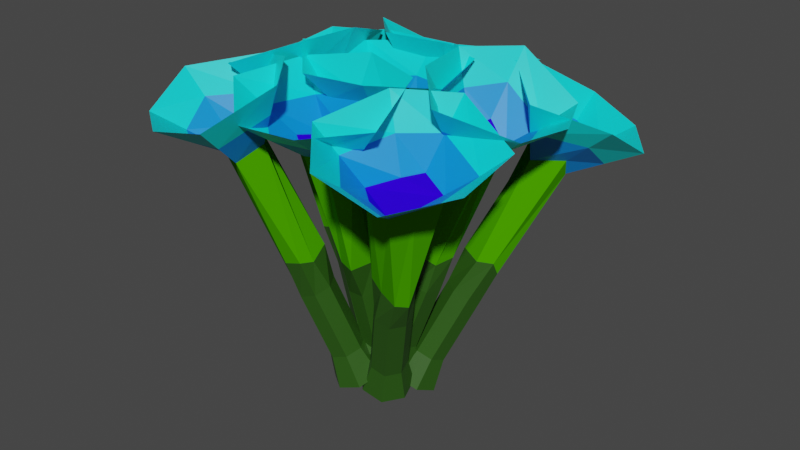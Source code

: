 # Source: BlueFlowers.blend  (saved by Blender 2.80.75; exported with 4.5.12 LTS)
import bpy
from mathutils import Matrix  # noqa: F401  (used for matrix-valued properties, if any)

bpy.ops.wm.read_factory_settings(use_empty=True)
scene = bpy.context.scene
scene.name = 'Scene'

# ---- collections
col_collection = bpy.data.collections.new('Collection'); scene.collection.children.link(col_collection)

# ---- materials (node trees are filled in below, after node groups)
mat_purple = bpy.data.materials.new('Purple')
mat_purple.use_transparent_shadow = False
mat_stem = bpy.data.materials.new('Stem')
mat_stem.use_transparent_shadow = False
mat_purple_001 = bpy.data.materials.new('Purple.001')
mat_purple_001.use_transparent_shadow = False
mat_stem_001 = bpy.data.materials.new('Stem.001')
mat_stem_001.use_transparent_shadow = False
mat_blue_001 = bpy.data.materials.new('Blue.001')
mat_blue_001.use_transparent_shadow = False
mat_yellow = bpy.data.materials.new('Yellow')
mat_yellow.use_transparent_shadow = False
mat_blue_002 = bpy.data.materials.new('Blue.002')
mat_blue_002.use_transparent_shadow = False
mat_blue = bpy.data.materials.new('Blue')
mat_blue.use_transparent_shadow = False

# ---- material node trees
mat_purple.use_nodes = True; mat_purple.node_tree.nodes.clear()
_N = mat_purple.node_tree.nodes; _L = mat_purple.node_tree.links
n0 = _N.new('ShaderNodeOutputMaterial'); n0.name = 'Material Output'; n0.location = (300, 300)
n1 = _N.new('ShaderNodeBsdfPrincipled'); n1.name = 'Principled BSDF'; n1.location = (10, 300)
n1.distribution = 'GGX'
n1.subsurface_method = 'BURLEY'
n1.inputs[0].default_value = (0.2391, 0.07736, 0.8, 1.0)
n1.inputs[3].default_value = 1.45
n1.inputs[13].default_value = 0.5417
n1.inputs[14].default_value = (0.2391, 0.07736, 0.8, 1.0)
n1.inputs[27].default_value = (0.0, 0.0, 0.0, 1.0)
n1.inputs[28].default_value = 1.0
_L.new(n1.outputs[0], n0.inputs[0])
n0.is_active_output = True
mat_stem.use_nodes = True; mat_stem.node_tree.nodes.clear()
_N = mat_stem.node_tree.nodes; _L = mat_stem.node_tree.links
n0 = _N.new('ShaderNodeOutputMaterial'); n0.name = 'Material Output'; n0.location = (300, 300)
n1 = _N.new('ShaderNodeBsdfPrincipled'); n1.name = 'Principled BSDF'; n1.location = (10, 300)
n1.distribution = 'GGX'
n1.subsurface_method = 'BURLEY'
n1.inputs[0].default_value = (0.06651, 0.3844, 0.0, 1.0)
n1.inputs[2].default_value = 1.0
n1.inputs[3].default_value = 1.45
n1.inputs[13].default_value = 0.0
n1.inputs[27].default_value = (0.0, 0.0, 0.0, 1.0)
n1.inputs[28].default_value = 1.0
_L.new(n1.outputs[0], n0.inputs[0])
n0.is_active_output = True
mat_purple_001.use_nodes = True; mat_purple_001.node_tree.nodes.clear()
_N = mat_purple_001.node_tree.nodes; _L = mat_purple_001.node_tree.links
n0 = _N.new('ShaderNodeOutputMaterial'); n0.name = 'Material Output'; n0.location = (300, 300)
n1 = _N.new('ShaderNodeBsdfPrincipled'); n1.name = 'Principled BSDF'; n1.location = (10, 300)
n1.distribution = 'GGX'
n1.subsurface_method = 'BURLEY'
n1.inputs[0].default_value = (0.03459, 0.01402, 0.08001, 1.0)
n1.inputs[3].default_value = 1.45
n1.inputs[13].default_value = 0.0
n1.inputs[27].default_value = (0.0, 0.0, 0.0, 1.0)
n1.inputs[28].default_value = 1.0
_L.new(n1.outputs[0], n0.inputs[0])
n0.is_active_output = True
mat_stem_001.use_nodes = True; mat_stem_001.node_tree.nodes.clear()
_N = mat_stem_001.node_tree.nodes; _L = mat_stem_001.node_tree.links
n0 = _N.new('ShaderNodeOutputMaterial'); n0.name = 'Material Output'; n0.location = (300, 300)
n1 = _N.new('ShaderNodeBsdfPrincipled'); n1.name = 'Principled BSDF'; n1.location = (10, 300)
n1.distribution = 'GGX'
n1.subsurface_method = 'BURLEY'
n1.inputs[0].default_value = (0.02416, 0.09306, 0.006512, 1.0)
n1.inputs[3].default_value = 1.45
n1.inputs[27].default_value = (0.0, 0.0, 0.0, 1.0)
n1.inputs[28].default_value = 1.0
_L.new(n1.outputs[0], n0.inputs[0])
n0.is_active_output = True
mat_blue_001.use_nodes = True; mat_blue_001.node_tree.nodes.clear()
_N = mat_blue_001.node_tree.nodes; _L = mat_blue_001.node_tree.links
n0 = _N.new('ShaderNodeOutputMaterial'); n0.name = 'Material Output'; n0.location = (300, 300)
n1 = _N.new('ShaderNodeBsdfPrincipled'); n1.name = 'Principled BSDF'; n1.location = (10, 300)
n1.distribution = 'GGX'
n1.subsurface_method = 'BURLEY'
n1.inputs[0].default_value = (0.0, 0.8, 0.8, 1.0)
n1.inputs[3].default_value = 1.45
n1.inputs[27].default_value = (0.0, 0.0, 0.0, 1.0)
n1.inputs[28].default_value = 1.0
_L.new(n1.outputs[0], n0.inputs[0])
n0.is_active_output = True
mat_yellow.use_nodes = True; mat_yellow.node_tree.nodes.clear()
_N = mat_yellow.node_tree.nodes; _L = mat_yellow.node_tree.links
n0 = _N.new('ShaderNodeOutputMaterial'); n0.name = 'Material Output'; n0.location = (300, 300)
n1 = _N.new('ShaderNodeBsdfPrincipled'); n1.name = 'Principled BSDF'; n1.location = (10, 300)
n1.distribution = 'GGX'
n1.subsurface_method = 'BURLEY'
n1.inputs[0].default_value = (0.8, 0.5211, 0.0, 1.0)
n1.inputs[2].default_value = 1.0
n1.inputs[3].default_value = 1.45
n1.inputs[13].default_value = 0.0
n1.inputs[27].default_value = (0.0, 0.0, 0.0, 1.0)
n1.inputs[28].default_value = 1.0
_L.new(n1.outputs[0], n0.inputs[0])
n0.is_active_output = True
mat_blue_002.use_nodes = True; mat_blue_002.node_tree.nodes.clear()
_N = mat_blue_002.node_tree.nodes; _L = mat_blue_002.node_tree.links
n0 = _N.new('ShaderNodeOutputMaterial'); n0.name = 'Material Output'; n0.location = (300, 300)
n1 = _N.new('ShaderNodeBsdfPrincipled'); n1.name = 'Principled BSDF'; n1.location = (10, 300)
n1.distribution = 'GGX'
n1.subsurface_method = 'BURLEY'
n1.inputs[0].default_value = (0.02576, 0.0, 0.8, 1.0)
n1.inputs[2].default_value = 1.0
n1.inputs[3].default_value = 1.45
n1.inputs[13].default_value = 0.05833
n1.inputs[14].default_value = (0.724, 0.7167, 0.9433, 1.0)
n1.inputs[27].default_value = (0.0, 0.0, 0.0, 1.0)
n1.inputs[28].default_value = 1.0
_L.new(n1.outputs[0], n0.inputs[0])
n0.is_active_output = True
mat_blue.use_nodes = True; mat_blue.node_tree.nodes.clear()
_N = mat_blue.node_tree.nodes; _L = mat_blue.node_tree.links
n0 = _N.new('ShaderNodeOutputMaterial'); n0.name = 'Material Output'; n0.location = (300, 300)
n1 = _N.new('ShaderNodeBsdfPrincipled'); n1.name = 'Principled BSDF'; n1.location = (10, 300)
n1.distribution = 'GGX'
n1.subsurface_method = 'BURLEY'
n1.inputs[0].default_value = (0.0, 0.2604, 0.8, 1.0)
n1.inputs[3].default_value = 1.45
n1.inputs[27].default_value = (0.0, 0.0, 0.0, 1.0)
n1.inputs[28].default_value = 1.0
_L.new(n1.outputs[0], n0.inputs[0])
n0.is_active_output = True

# ---- world
world_world = bpy.data.worlds.new('World'); scene.world = world_world
world_world.use_nodes = True; world_world.node_tree.nodes.clear()
_N = world_world.node_tree.nodes; _L = world_world.node_tree.links
n0 = _N.new('ShaderNodeOutputWorld'); n0.name = 'World Output'; n0.location = (300, 300)
n1 = _N.new('ShaderNodeBackground'); n1.name = 'Background'; n1.location = (10, 300)
n1.inputs[0].default_value = (0.05088, 0.05088, 0.05088, 1.0)
_L.new(n1.outputs[0], n0.inputs[0])
n0.is_active_output = True
world_world.color = (0.05088, 0.05088, 0.05088)
world_world.use_sun_shadow = False
world_world.sun_shadow_jitter_overblur = 0.0

# ---- meshes
me_cylinder = bpy.data.meshes.new('Cylinder')
me_cylinder.from_pydata([(-1.679e-07, 0.104, 0.3992), (-1.714e-07, 0.07292, 0.5275), (0.08129, 0.06483, 0.3992), (0.05701, 0.04547, 0.5275), (0.1014, -0.02314, 0.3992), (0.0711, -0.01623, 0.5275), (0.04511, -0.09368, 0.3992), (0.03164, -0.0657, 0.5275), (-0.04512, -0.09368, 0.3992), (-0.03164, -0.0657, 0.5275), (-0.1014, -0.02314, 0.3992), (-0.0711, -0.01623, 0.5275), (-0.08129, 0.06483, 0.3992), (-0.05701, 0.04547, 0.5275), (0.05701, 0.04547, 0.6733), (-1.714e-07, 0.07292, 0.6733), (0.0711, -0.01623, 0.6733), (0.03164, -0.0657, 0.6733), (-0.03164, -0.0657, 0.6733), (-0.0711, -0.01623, 0.6733), (-0.05701, 0.04547, 0.6733), (0.05701, 0.04547, 0.8192), (-1.714e-07, 0.07292, 0.8192), (0.0711, -0.01623, 0.8192), (0.03164, -0.0657, 0.8192), (-0.03164, -0.0657, 0.8192), (-0.0711, -0.01623, 0.8192), (-0.05701, 0.04547, 0.8192), (0.06066, 0.04799, 0.9676), (0.005754, 0.04777, 0.969), (0.08517, -0.03049, 0.9596), (0.01816, -0.04804, 0.9626), (-0.04683, -0.05382, 0.9545), (-0.08609, -0.02396, 0.9811), (-0.06841, 0.04871, 0.9471), (0.08859, 0.06988, 1.444), (0.01151, 0.05368, 1.447), (0.1295, -0.05167, 1.428), (0.01816, -0.05835, 1.434), (-0.07548, -0.06991, 1.418), (-0.1314, -0.0386, 1.471), (-0.1041, 0.07132, 1.403), (0.2366, 0.1881, 1.651), (0.009591, 0.253, 1.654), (0.3109, -0.08939, 1.638), (0.1055, -0.2362, 1.643), (-0.1533, -0.2459, 1.629), (-0.3125, -0.0785, 1.674), (-0.2495, 0.1893, 1.617), (-1.679e-07, 0.09901, 0.4443), (-1.714e-07, 0.03579, 0.5601), (0.08129, 0.0612, 0.4342), (0.05701, 0.009276, 0.553), (0.1014, -0.02376, 0.4114), (0.0711, -0.05031, 0.537), (0.04511, -0.0919, 0.3931), (0.03164, -0.0981, 0.5242), (-0.04512, -0.0919, 0.3931), (-0.03164, -0.0981, 0.5242), (-0.1014, -0.02376, 0.4114), (-0.0711, -0.05031, 0.537), (-0.08129, 0.0612, 0.4342), (-0.05701, 0.009276, 0.553), (0.05701, -0.02852, 0.6938), (-1.714e-07, -0.001999, 0.701), (0.0711, -0.08811, 0.6779), (0.03164, -0.1359, 0.665), (-0.03164, -0.1359, 0.665), (-0.0711, -0.08811, 0.6779), (-0.05701, -0.02852, 0.6938), (0.05701, -0.06631, 0.8347), (-1.714e-07, -0.03979, 0.8418), (0.0711, -0.1259, 0.8187), (0.03164, -0.1737, 0.8059), (-0.03164, -0.1737, 0.8059), (-0.0711, -0.1259, 0.8187), (-0.05701, -0.06631, 0.8347), (0.05447, -0.102, 0.9759), (0.004556, -0.08258, 0.9983), (0.07081, -0.1593, 0.9574), (0.03839, -0.2381, 0.9432), (-0.02968, -0.2122, 0.9436), (-0.07151, -0.1633, 0.9591), (-0.0537, -0.1073, 0.9758), (0.08653, -0.2046, 1.444), (0.01111, -0.2143, 1.449), (0.1247, -0.3124, 1.4), (0.0249, -0.3407, 1.4), (-0.06977, -0.3379, 1.384), (-0.1265, -0.3125, 1.438), (-0.09918, -0.1964, 1.411), (0.2366, -0.1442, 1.675), (0.009591, -0.08216, 1.695), (0.3109, -0.4087, 1.591), (0.1055, -0.5519, 1.557), (-0.1533, -0.5577, 1.542), (-0.3125, -0.4075, 1.628), (-0.2495, -0.1342, 1.643), (0.005243, 0.08783, 0.3945), (0.005243, 0.1017, 0.5257), (0.08654, 0.05096, 0.4077), (0.06226, 0.07585, 0.535), (0.1066, -0.03188, 0.4373), (0.07634, 0.01775, 0.5557), (0.05036, -0.09832, 0.461), (0.03688, -0.02884, 0.5724), (-0.03987, -0.09832, 0.461), (-0.0264, -0.02884, 0.5724), (-0.09613, -0.03188, 0.4373), (-0.06585, 0.01775, 0.5557), (-0.07605, 0.05096, 0.4077), (-0.05177, 0.07585, 0.535), (0.06226, 0.1249, 0.6723), (0.005243, 0.1508, 0.6631), (0.07634, 0.0668, 0.6931), (0.03688, 0.02021, 0.7097), (-0.0264, 0.02021, 0.7097), (-0.06585, 0.0668, 0.6931), (-0.05177, 0.1249, 0.6723), (0.06226, 0.174, 0.8097), (0.005243, 0.1998, 0.8004), (0.07634, 0.1159, 0.8304), (0.03688, 0.06926, 0.8471), (-0.0264, 0.06926, 0.8471), (-0.06585, 0.1159, 0.8304), (-0.05177, 0.174, 0.8097), (0.05783, 0.2335, 0.9409), (0.007128, 0.2347, 0.9196), (0.07763, 0.1475, 0.9559), (0.04755, 0.1133, 0.9881), (-0.03926, 0.1238, 0.9901), (-0.07798, 0.1516, 0.9706), (-0.04312, 0.2332, 0.9507), (0.09114, 0.4096, 1.387), (0.01546, 0.3956, 1.388), (0.1305, 0.2866, 1.412), (0.03145, 0.2761, 1.428), (-0.06947, 0.266, 1.419), (-0.1252, 0.3103, 1.447), (-0.09215, 0.3991, 1.358), (0.2419, 0.5881, 1.545), (0.01483, 0.6501, 1.526), (0.3162, 0.3223, 1.626), (0.1107, 0.1857, 1.68), (-0.148, 0.1721, 1.671), (-0.3072, 0.3446, 1.656), (-0.2443, 0.5778, 1.513), (0.1145, 0.01486, 0.407), (0.1282, 0.01717, 0.5382), (0.09166, -0.07143, 0.4202), (0.1122, -0.04335, 0.5474), (0.01331, -0.105, 0.4498), (0.05722, -0.06689, 0.5682), (-0.06156, -0.06056, 0.4735), (0.004714, -0.03573, 0.5848), (-0.07655, 0.02842, 0.4735), (-0.005803, 0.02667, 0.5848), (-0.02039, 0.09493, 0.4498), (0.03359, 0.07332, 0.5682), (0.06464, 0.0889, 0.4202), (0.09322, 0.06909, 0.5474), (0.1605, -0.0352, 0.6848), (0.1766, 0.02532, 0.6755), (0.1056, -0.05874, 0.7055), (0.05308, -0.02757, 0.7222), (0.04257, 0.03483, 0.7222), (0.08196, 0.08148, 0.7055), (0.1416, 0.07725, 0.6848), (0.2089, -0.02704, 0.8221), (0.2249, 0.03347, 0.8129), (0.154, -0.05059, 0.8429), (0.1015, -0.01942, 0.8595), (0.09094, 0.04298, 0.8595), (0.1303, 0.08963, 0.8429), (0.19, 0.0854, 0.8221), (0.2381, -0.01223, 0.939), (0.2707, 0.04485, 0.9591), (0.2093, -0.04444, 0.9707), (0.1693, -0.03306, 1.001), (0.1378, 0.04903, 1.001), (0.1795, 0.09761, 0.982), (0.2215, 0.08547, 0.9739), (0.4365, -0.01619, 1.395), (0.4234, 0.05841, 1.41), (0.3393, -0.0749, 1.425), (0.3121, 0.01683, 1.441), (0.2762, 0.1129, 1.431), (0.3175, 0.1771, 1.459), (0.3959, 0.1622, 1.374), (0.6472, -0.1353, 1.558), (0.6705, 0.09884, 1.538), (0.3974, -0.2528, 1.639), (0.2286, -0.07288, 1.693), (0.1721, 0.18, 1.683), (0.3158, 0.3657, 1.669), (0.5562, 0.3424, 1.525), (0.1087, -0.02445, 0.4825), (0.03474, -0.02214, 0.5917), (0.08279, -0.1107, 0.4779), (0.01654, -0.08266, 0.5884), (0.003791, -0.1443, 0.45), (-0.03887, -0.1062, 0.5689), (-0.06876, -0.09987, 0.42), (-0.08975, -0.07504, 0.5478), (-0.08024, -0.0109, 0.4103), (-0.0978, -0.01264, 0.5411), (-0.02199, 0.05562, 0.4283), (-0.05695, 0.03401, 0.5537), (0.06212, 0.04959, 0.4605), (0.00204, 0.02978, 0.5762), (-0.03489, -0.07451, 0.7247), (-0.01669, -0.01399, 0.7279), (-0.0903, -0.09805, 0.7052), (-0.1412, -0.06689, 0.6841), (-0.1492, -0.004485, 0.6773), (-0.1084, 0.04216, 0.6899), (-0.04939, 0.03793, 0.7125), (-0.08632, -0.06636, 0.8609), (-0.06812, -0.005838, 0.8642), (-0.1417, -0.0899, 0.8414), (-0.1926, -0.05873, 0.8203), (-0.2007, 0.003667, 0.8135), (-0.1598, 0.05032, 0.8262), (-0.1008, 0.04609, 0.8487), (-0.1406, -0.05975, 1.005), (-0.1083, -0.003561, 0.9971), (-0.1933, -0.08246, 0.9781), (-0.255, -0.06424, 0.9539), (-0.2414, 0.01555, 0.9305), (-0.1959, 0.07312, 0.9719), (-0.1541, 0.04982, 0.9772), (-0.2816, -0.05823, 1.458), (-0.2942, 0.01607, 1.446), (-0.3788, -0.1138, 1.407), (-0.4132, -0.01977, 1.394), (-0.422, 0.07554, 1.363), (-0.4081, 0.1427, 1.421), (-0.292, 0.1241, 1.401), (-0.2247, -0.1746, 1.706), (-0.1943, 0.05953, 1.706), (-0.4678, -0.2921, 1.607), (-0.6318, -0.1122, 1.54), (-0.6689, 0.1407, 1.496), (-0.5496, 0.3264, 1.577), (-0.2734, 0.303, 1.622), (0.07263, -0.09494, 0.4828), (0.0125, -0.02038, 0.5735), (-0.01126, -0.1205, 0.4616), (-0.04634, -0.03832, 0.5587), (-0.07333, -0.07576, 0.4138), (-0.08987, -0.006932, 0.5251), (-0.06684, 0.005617, 0.3754), (-0.08532, 0.05014, 0.4982), (0.003327, 0.06234, 0.3753), (-0.0361, 0.08993, 0.4981), (0.08433, 0.0517, 0.4135), (0.02071, 0.08246, 0.5249), (0.1152, -0.0183, 0.4614), (0.04234, 0.03337, 0.5585), (-0.09608, 0.02345, 0.6811), (-0.03724, 0.04139, 0.6959), (-0.1396, 0.05484, 0.6475), (-0.1351, 0.1119, 0.6206), (-0.08585, 0.1517, 0.6205), (-0.02904, 0.1442, 0.6473), (-0.007403, 0.09514, 0.6809), (-0.1458, 0.08522, 0.8035), (-0.08698, 0.1032, 0.8183), (-0.1894, 0.1166, 0.7699), (-0.1848, 0.1737, 0.743), (-0.1356, 0.2135, 0.7429), (-0.07878, 0.206, 0.7698), (-0.05715, 0.1569, 0.8033), (-0.1922, 0.1561, 0.9309), (-0.135, 0.162, 0.9376), (-0.2542, 0.1757, 0.8863), (-0.2359, 0.2249, 0.8579), (-0.1854, 0.2752, 0.8653), (-0.1118, 0.285, 0.9069), (-0.1066, 0.2183, 0.9257), (-0.3687, 0.3181, 1.342), (-0.3133, 0.3686, 1.337), (-0.4607, 0.3606, 1.264), (-0.3875, 0.4357, 1.258), (-0.3152, 0.4983, 1.244), (-0.2613, 0.5333, 1.307), (-0.2116, 0.4177, 1.312), (-0.494, 0.2317, 1.58), (-0.284, 0.3332, 1.617), (-0.6938, 0.3603, 1.418), (-0.6133, 0.5874, 1.342), (-0.4125, 0.7506, 1.325), (-0.2154, 0.7603, 1.453), (-0.1037, 0.5221, 1.551), (0.01627, -0.03812, 0.4616), (-0.03249, -0.09612, 0.5696), (0.06014, -0.1162, 0.4507), (-0.001728, -0.1509, 0.5619), (0.02838, -0.1947, 0.4195), (-0.024, -0.2059, 0.5401), (-0.05508, -0.2145, 0.3915), (-0.08253, -0.2198, 0.5204), (-0.1274, -0.1606, 0.3877), (-0.1332, -0.1821, 0.5178), (-0.1341, -0.07375, 0.4111), (-0.138, -0.1211, 0.5342), (-0.07018, -0.01922, 0.444), (-0.09312, -0.08287, 0.5572), (-0.03798, -0.1902, 0.6976), (-0.06875, -0.1354, 0.7053), (-0.06025, -0.2452, 0.6758), (-0.1188, -0.2591, 0.6561), (-0.1695, -0.2213, 0.6535), (-0.1742, -0.1604, 0.6699), (-0.1294, -0.1221, 0.6929), (-0.07424, -0.2294, 0.8334), (-0.105, -0.1747, 0.841), (-0.09651, -0.2845, 0.8115), (-0.155, -0.2983, 0.7918), (-0.2058, -0.2606, 0.7892), (-0.2105, -0.1997, 0.8056), (-0.1656, -0.1614, 0.8286), (-0.1013, -0.2802, 0.9481), (-0.1223, -0.2003, 0.9804), (-0.1146, -0.3355, 0.9595), (-0.1818, -0.3399, 0.9393), (-0.2568, -0.2915, 0.924), (-0.2576, -0.2454, 0.9561), (-0.2017, -0.2004, 0.971), (-0.1892, -0.4016, 1.417), (-0.2527, -0.3528, 1.422), (-0.2159, -0.5081, 1.375), (-0.3114, -0.4585, 1.369), (-0.3959, -0.403, 1.345), (-0.4299, -0.3579, 1.403), (-0.3334, -0.2756, 1.387), (-0.05956, -0.4528, 1.667), (-0.2068, -0.269, 1.683), (-0.1476, -0.7033, 1.557), (-0.3934, -0.6931, 1.499), (-0.6026, -0.5424, 1.472), (-0.6502, -0.3329, 1.568), (-0.4401, -0.1527, 1.615), (-0.02566, -0.01311, 0.4359), (0.03364, -0.06029, 0.5439), (0.05122, 0.03285, 0.425), (0.08756, -0.02805, 0.5363), (0.1305, 0.003236, 0.3938), (0.1432, -0.04882, 0.5144), (0.1526, -0.07966, 0.3658), (0.1586, -0.107, 0.4947), (0.1007, -0.1534, 0.3621), (0.1223, -0.1587, 0.4921), (0.01403, -0.1625, 0.3854), (0.06148, -0.165, 0.5085), (-0.04221, -0.1, 0.4183), (0.02204, -0.1213, 0.5315), (0.1278, -0.06323, 0.672), (0.07388, -0.09546, 0.6796), (0.1834, -0.084, 0.6501), (0.1989, -0.1421, 0.6304), (0.1625, -0.1939, 0.6278), (0.1017, -0.2002, 0.6442), (0.06227, -0.1564, 0.6672), (0.168, -0.0984, 0.8077), (0.1141, -0.1306, 0.8153), (0.2237, -0.1192, 0.7858), (0.2391, -0.1773, 0.7661), (0.2028, -0.229, 0.7635), (0.142, -0.2354, 0.7799), (0.1025, -0.1916, 0.8029), (0.2273, -0.1352, 0.9518), (0.1647, -0.1812, 0.957), (0.2605, -0.1483, 0.9407), (0.2908, -0.2258, 0.8855), (0.2607, -0.2663, 0.8963), (0.1827, -0.2446, 0.9137), (0.1412, -0.2451, 0.956), (0.3459, -0.2123, 1.401), (0.3043, -0.2847, 1.397), (0.4456, -0.2366, 1.352), (0.4066, -0.3369, 1.334), (0.3588, -0.411, 1.318), (0.304, -0.4382, 1.371), (0.2208, -0.3624, 1.365), (0.3909, -0.07767, 1.641), (0.2112, -0.2299, 1.658), (0.6437, -0.1589, 1.531), (0.6402, -0.4049, 1.474), (0.4952, -0.6181, 1.447), (0.287, -0.6714, 1.542), (0.1012, -0.4662, 1.59), (0.01047, -6.202e-05, 0.4252), (0.07673, 0.05523, 0.525), (-0.00647, 0.08529, 0.4014), (0.06485, 0.1151, 0.5083), (0.04811, 0.144, 0.36), (0.1031, 0.1563, 0.4792), (0.1331, 0.1319, 0.3322), (0.1627, 0.1478, 0.4598), (0.1845, 0.05805, 0.339), (0.1988, 0.09598, 0.4645), (0.1636, -0.02191, 0.3752), (0.1841, 0.03991, 0.4899), (0.08616, -0.04777, 0.4136), (0.1298, 0.02177, 0.5169), (0.1137, 0.161, 0.6378), (0.1256, 0.1011, 0.6545), (0.152, 0.2022, 0.6088), (0.2116, 0.1937, 0.5893), (0.2477, 0.1419, 0.594), (0.233, 0.08582, 0.6195), (0.1787, 0.06768, 0.6464), (0.1626, 0.2069, 0.7673), (0.1745, 0.1471, 0.7841), (0.2009, 0.2481, 0.7383), (0.2605, 0.2396, 0.7188), (0.2965, 0.1878, 0.7236), (0.2819, 0.1317, 0.749), (0.2275, 0.1136, 0.7759), (0.2123, 0.249, 0.8967), (0.2094, 0.1981, 0.9156), (0.2488, 0.2945, 0.8675), (0.3048, 0.2767, 0.8339), (0.3449, 0.2188, 0.8438), (0.3483, 0.1865, 0.8994), (0.2922, 0.1597, 0.9016), (0.337, 0.4156, 1.33), (0.3825, 0.3591, 1.336), (0.3976, 0.4993, 1.263), (0.4693, 0.4225, 1.262), (0.5264, 0.3446, 1.255), (0.5507, 0.3026, 1.325), (0.4365, 0.2521, 1.313), (0.232, 0.5473, 1.557), (0.3135, 0.3311, 1.606), (0.3934, 0.7373, 1.414), (0.6224, 0.6414, 1.368), (0.7725, 0.43, 1.371), (0.7525, 0.2332, 1.498), (0.4967, 0.1381, 1.564), (0.2955, -0.5548, 1.457), (0.161, -0.4143, 1.477), (0.5234, -0.3709, 1.404), (0.427, -0.5145, 1.383), (0.3684, -0.145, 1.521), (0.5447, -0.1977, 1.441), (0.2577, -0.2573, 1.527), (0.3167, 0.2714, 1.564), (0.476, 0.2523, 1.45), (0.2703, -0.02802, 1.567), (0.2242, 0.1464, 1.557), (0.5418, -0.07576, 1.476), (0.3683, -0.1638, 1.532), (0.5469, 0.07863, 1.474), (0.6516, 0.2679, 1.412), (0.4666, 0.1951, 1.439), (0.5458, 0.5319, 1.315), (0.6494, 0.3873, 1.313), (0.2845, 0.4815, 1.444), (0.3955, 0.6183, 1.338), (0.348, 0.3451, 1.471), (-0.2162, 0.3275, 1.552), (-0.1682, 0.4885, 1.436), (0.07108, 0.2309, 1.554), (-0.1087, 0.219, 1.545), (0.1665, 0.4988, 1.466), (0.2233, 0.3044, 1.519), (0.01515, 0.5228, 1.457), (-0.2383, 0.6468, 1.38), (-0.1576, 0.4699, 1.431), (-0.5004, 0.5115, 1.3), (-0.3638, 0.6244, 1.284), (-0.4314, 0.2749, 1.461), (-0.5772, 0.3605, 1.341), (-0.2987, 0.3509, 1.477), (-0.4789, 0.2345, 1.499), (-0.2827, 0.2136, 1.512), (-0.5225, -0.06598, 1.467), (-0.5454, 0.1081, 1.429), (-0.2532, -0.1164, 1.582), (-0.4233, -0.2029, 1.507), (-0.2442, 0.0378, 1.576), (-0.5401, -0.3454, 1.485), (-0.3868, -0.2142, 1.501), (-0.3524, -0.5758, 1.434), (-0.4993, -0.4727, 1.409), (-0.1244, -0.4272, 1.542), (-0.1818, -0.6057, 1.466), (-0.2298, -0.3109, 1.553), (-0.2195, -0.36, 1.533), (-0.1744, -0.1653, 1.527), (0.06519, -0.4463, 1.479), (-0.1115, -0.4478, 1.463), (0.1616, -0.1744, 1.56), (0.2178, -0.3605, 1.495), (0.01035, -0.1482, 1.572), (-0.2219, -0.05855, 1.572), (-0.1768, 0.1303, 1.51), (0.06182, -0.1473, 1.539), (-0.1144, -0.1579, 1.524), (0.1626, 0.129, 1.548), (0.2202, -0.07053, 1.533), (0.01055, 0.1533, 1.55)], [], [(0, 1, 3, 2), (2, 3, 5, 4), (4, 5, 7, 6), (6, 7, 9, 8), (8, 9, 11, 10), (13, 11, 19, 20), (10, 11, 13, 12), (12, 13, 1, 0), (0, 2, 4, 6, 8, 10, 12), (20, 19, 26, 27), (9, 7, 17, 18), (1, 13, 20, 15), (5, 3, 14, 16), (11, 9, 18, 19), (3, 1, 15, 14), (7, 5, 16, 17), (26, 25, 32, 33), (18, 17, 24, 25), (16, 14, 21, 23), (15, 20, 27, 22), (19, 18, 25, 26), (17, 16, 23, 24), (14, 15, 22, 21), (30, 28, 35, 37), (24, 23, 30, 31), (21, 22, 29, 28), (27, 26, 33, 34), (25, 24, 31, 32), (23, 21, 28, 30), (22, 27, 34, 29), (498, 497, 47, 48), (29, 34, 41, 36), (33, 32, 39, 40), (31, 30, 37, 38), (28, 29, 36, 35), (34, 33, 40, 41), (32, 31, 38, 39), (35, 37, 38, 39, 40, 41, 36), (500, 499, 45, 46), (502, 501, 42, 44), (503, 498, 48, 43), (497, 500, 46, 47), (499, 502, 44, 45), (501, 503, 43, 42), (49, 50, 52, 51), (51, 52, 54, 53), (53, 54, 56, 55), (55, 56, 58, 57), (57, 58, 60, 59), (62, 60, 68, 69), (59, 60, 62, 61), (61, 62, 50, 49), (49, 51, 53, 55, 57, 59, 61), (69, 68, 75, 76), (58, 56, 66, 67), (50, 62, 69, 64), (54, 52, 63, 65), (60, 58, 67, 68), (52, 50, 64, 63), (56, 54, 65, 66), (75, 74, 81, 82), (67, 66, 73, 74), (65, 63, 70, 72), (64, 69, 76, 71), (68, 67, 74, 75), (66, 65, 72, 73), (63, 64, 71, 70), (79, 77, 84, 86), (73, 72, 79, 80), (70, 71, 78, 77), (76, 75, 82, 83), (74, 73, 80, 81), (72, 70, 77, 79), (71, 76, 83, 78), (491, 490, 96, 97), (78, 83, 90, 85), (82, 81, 88, 89), (80, 79, 86, 87), (77, 78, 85, 84), (83, 82, 89, 90), (81, 80, 87, 88), (84, 86, 87, 88, 89, 90, 85), (493, 492, 94, 95), (495, 494, 91, 93), (496, 491, 97, 92), (490, 493, 95, 96), (492, 495, 93, 94), (494, 496, 92, 91), (98, 99, 101, 100), (100, 101, 103, 102), (102, 103, 105, 104), (104, 105, 107, 106), (106, 107, 109, 108), (111, 109, 117, 118), (108, 109, 111, 110), (110, 111, 99, 98), (98, 100, 102, 104, 106, 108, 110), (118, 117, 124, 125), (107, 105, 115, 116), (99, 111, 118, 113), (103, 101, 112, 114), (109, 107, 116, 117), (101, 99, 113, 112), (105, 103, 114, 115), (124, 123, 130, 131), (116, 115, 122, 123), (114, 112, 119, 121), (113, 118, 125, 120), (117, 116, 123, 124), (115, 114, 121, 122), (112, 113, 120, 119), (128, 126, 133, 135), (122, 121, 128, 129), (119, 120, 127, 126), (125, 124, 131, 132), (123, 122, 129, 130), (121, 119, 126, 128), (120, 125, 132, 127), (463, 462, 145, 146), (127, 132, 139, 134), (131, 130, 137, 138), (129, 128, 135, 136), (126, 127, 134, 133), (132, 131, 138, 139), (130, 129, 136, 137), (133, 135, 136, 137, 138, 139, 134), (465, 464, 143, 144), (467, 466, 140, 142), (468, 463, 146, 141), (462, 465, 144, 145), (464, 467, 142, 143), (466, 468, 141, 140), (147, 148, 150, 149), (149, 150, 152, 151), (151, 152, 154, 153), (153, 154, 156, 155), (155, 156, 158, 157), (160, 158, 166, 167), (157, 158, 160, 159), (159, 160, 148, 147), (147, 149, 151, 153, 155, 157, 159), (167, 166, 173, 174), (156, 154, 164, 165), (148, 160, 167, 162), (152, 150, 161, 163), (158, 156, 165, 166), (150, 148, 162, 161), (154, 152, 163, 164), (173, 172, 179, 180), (165, 164, 171, 172), (163, 161, 168, 170), (162, 167, 174, 169), (166, 165, 172, 173), (164, 163, 170, 171), (161, 162, 169, 168), (177, 175, 182, 184), (171, 170, 177, 178), (168, 169, 176, 175), (174, 173, 180, 181), (172, 171, 178, 179), (170, 168, 175, 177), (169, 174, 181, 176), (449, 448, 194, 195), (176, 181, 188, 183), (180, 179, 186, 187), (178, 177, 184, 185), (175, 176, 183, 182), (181, 180, 187, 188), (179, 178, 185, 186), (182, 184, 185, 186, 187, 188, 183), (451, 450, 192, 193), (453, 452, 189, 191), (454, 449, 195, 190), (448, 451, 193, 194), (450, 453, 191, 192), (452, 454, 190, 189), (196, 197, 199, 198), (198, 199, 201, 200), (200, 201, 203, 202), (202, 203, 205, 204), (204, 205, 207, 206), (209, 207, 215, 216), (206, 207, 209, 208), (208, 209, 197, 196), (196, 198, 200, 202, 204, 206, 208), (216, 215, 222, 223), (205, 203, 213, 214), (197, 209, 216, 211), (201, 199, 210, 212), (207, 205, 214, 215), (199, 197, 211, 210), (203, 201, 212, 213), (222, 221, 228, 229), (214, 213, 220, 221), (212, 210, 217, 219), (211, 216, 223, 218), (215, 214, 221, 222), (213, 212, 219, 220), (210, 211, 218, 217), (226, 224, 231, 233), (220, 219, 226, 227), (217, 218, 225, 224), (223, 222, 229, 230), (221, 220, 227, 228), (219, 217, 224, 226), (218, 223, 230, 225), (477, 476, 243, 244), (225, 230, 237, 232), (229, 228, 235, 236), (227, 226, 233, 234), (224, 225, 232, 231), (230, 229, 236, 237), (228, 227, 234, 235), (231, 233, 234, 235, 236, 237, 232), (479, 478, 241, 242), (481, 480, 238, 240), (482, 477, 244, 239), (476, 479, 242, 243), (478, 481, 240, 241), (480, 482, 239, 238), (245, 246, 248, 247), (247, 248, 250, 249), (249, 250, 252, 251), (251, 252, 254, 253), (253, 254, 256, 255), (258, 256, 264, 265), (255, 256, 258, 257), (257, 258, 246, 245), (245, 247, 249, 251, 253, 255, 257), (265, 264, 271, 272), (254, 252, 262, 263), (246, 258, 265, 260), (250, 248, 259, 261), (256, 254, 263, 264), (248, 246, 260, 259), (252, 250, 261, 262), (271, 270, 277, 278), (263, 262, 269, 270), (261, 259, 266, 268), (260, 265, 272, 267), (264, 263, 270, 271), (262, 261, 268, 269), (259, 260, 267, 266), (275, 273, 280, 282), (269, 268, 275, 276), (266, 267, 274, 273), (272, 271, 278, 279), (270, 269, 276, 277), (268, 266, 273, 275), (267, 272, 279, 274), (470, 469, 292, 293), (274, 279, 286, 281), (278, 277, 284, 285), (276, 275, 282, 283), (273, 274, 281, 280), (279, 278, 285, 286), (277, 276, 283, 284), (280, 282, 283, 284, 285, 286, 281), (472, 471, 290, 291), (474, 473, 287, 289), (475, 470, 293, 288), (469, 472, 291, 292), (471, 474, 289, 290), (473, 475, 288, 287), (294, 295, 297, 296), (296, 297, 299, 298), (298, 299, 301, 300), (300, 301, 303, 302), (302, 303, 305, 304), (307, 305, 313, 314), (304, 305, 307, 306), (306, 307, 295, 294), (294, 296, 298, 300, 302, 304, 306), (314, 313, 320, 321), (303, 301, 311, 312), (295, 307, 314, 309), (299, 297, 308, 310), (305, 303, 312, 313), (297, 295, 309, 308), (301, 299, 310, 311), (320, 319, 326, 327), (312, 311, 318, 319), (310, 308, 315, 317), (309, 314, 321, 316), (313, 312, 319, 320), (311, 310, 317, 318), (308, 309, 316, 315), (324, 322, 329, 331), (318, 317, 324, 325), (315, 316, 323, 322), (321, 320, 327, 328), (319, 318, 325, 326), (317, 315, 322, 324), (316, 321, 328, 323), (484, 483, 341, 342), (323, 328, 335, 330), (327, 326, 333, 334), (325, 324, 331, 332), (322, 323, 330, 329), (328, 327, 334, 335), (326, 325, 332, 333), (329, 331, 332, 333, 334, 335, 330), (486, 485, 339, 340), (488, 487, 336, 338), (489, 484, 342, 337), (483, 486, 340, 341), (485, 488, 338, 339), (487, 489, 337, 336), (343, 344, 346, 345), (345, 346, 348, 347), (347, 348, 350, 349), (349, 350, 352, 351), (351, 352, 354, 353), (356, 354, 362, 363), (353, 354, 356, 355), (355, 356, 344, 343), (343, 345, 347, 349, 351, 353, 355), (363, 362, 369, 370), (352, 350, 360, 361), (344, 356, 363, 358), (348, 346, 357, 359), (354, 352, 361, 362), (346, 344, 358, 357), (350, 348, 359, 360), (369, 368, 375, 376), (361, 360, 367, 368), (359, 357, 364, 366), (358, 363, 370, 365), (362, 361, 368, 369), (360, 359, 366, 367), (357, 358, 365, 364), (373, 371, 378, 380), (367, 366, 373, 374), (364, 365, 372, 371), (370, 369, 376, 377), (368, 367, 374, 375), (366, 364, 371, 373), (365, 370, 377, 372), (442, 441, 390, 391), (372, 377, 384, 379), (376, 375, 382, 383), (374, 373, 380, 381), (371, 372, 379, 378), (377, 376, 383, 384), (375, 374, 381, 382), (378, 380, 381, 382, 383, 384, 379), (444, 443, 388, 389), (446, 445, 385, 387), (447, 442, 391, 386), (441, 444, 389, 390), (443, 446, 387, 388), (445, 447, 386, 385), (392, 393, 395, 394), (394, 395, 397, 396), (396, 397, 399, 398), (398, 399, 401, 400), (400, 401, 403, 402), (405, 403, 411, 412), (402, 403, 405, 404), (404, 405, 393, 392), (392, 394, 396, 398, 400, 402, 404), (412, 411, 418, 419), (401, 399, 409, 410), (393, 405, 412, 407), (397, 395, 406, 408), (403, 401, 410, 411), (395, 393, 407, 406), (399, 397, 408, 409), (418, 417, 424, 425), (410, 409, 416, 417), (408, 406, 413, 415), (407, 412, 419, 414), (411, 410, 417, 418), (409, 408, 415, 416), (406, 407, 414, 413), (422, 420, 427, 429), (416, 415, 422, 423), (413, 414, 421, 420), (419, 418, 425, 426), (417, 416, 423, 424), (415, 413, 420, 422), (414, 419, 426, 421), (456, 455, 439, 440), (421, 426, 433, 428), (425, 424, 431, 432), (423, 422, 429, 430), (420, 421, 428, 427), (426, 425, 432, 433), (424, 423, 430, 431), (427, 429, 430, 431, 432, 433, 428), (458, 457, 437, 438), (460, 459, 434, 436), (461, 456, 440, 435), (455, 458, 438, 439), (457, 460, 436, 437), (459, 461, 435, 434), (378, 379, 447, 445), (381, 380, 446, 443), (383, 382, 444, 441), (379, 384, 442, 447), (380, 378, 445, 446), (382, 381, 443, 444), (384, 383, 441, 442), (182, 183, 454, 452), (185, 184, 453, 450), (187, 186, 451, 448), (183, 188, 449, 454), (184, 182, 452, 453), (186, 185, 450, 451), (188, 187, 448, 449), (427, 428, 461, 459), (430, 429, 460, 457), (432, 431, 458, 455), (428, 433, 456, 461), (429, 427, 459, 460), (431, 430, 457, 458), (433, 432, 455, 456), (133, 134, 468, 466), (136, 135, 467, 464), (138, 137, 465, 462), (134, 139, 463, 468), (135, 133, 466, 467), (137, 136, 464, 465), (139, 138, 462, 463), (280, 281, 475, 473), (283, 282, 474, 471), (285, 284, 472, 469), (281, 286, 470, 475), (282, 280, 473, 474), (284, 283, 471, 472), (286, 285, 469, 470), (231, 232, 482, 480), (234, 233, 481, 478), (236, 235, 479, 476), (232, 237, 477, 482), (233, 231, 480, 481), (235, 234, 478, 479), (237, 236, 476, 477), (329, 330, 489, 487), (332, 331, 488, 485), (334, 333, 486, 483), (330, 335, 484, 489), (331, 329, 487, 488), (333, 332, 485, 486), (335, 334, 483, 484), (84, 85, 496, 494), (87, 86, 495, 492), (89, 88, 493, 490), (85, 90, 491, 496), (86, 84, 494, 495), (88, 87, 492, 493), (90, 89, 490, 491), (35, 36, 503, 501), (38, 37, 502, 499), (40, 39, 500, 497), (36, 41, 498, 503), (37, 35, 501, 502), (39, 38, 499, 500), (41, 40, 497, 498)])
me_cylinder.polygons.foreach_set('material_index', [3, 3, 3, 3, 3, 3, 3, 3, 3, 3, 3, 3, 3, 3, 3, 3, 3, 3, 3, 3, 3, 3, 3, 1, 3, 3, 3, 3, 3, 3, 4, 1, 1, 1, 1, 1, 1, 6, 4, 4, 4, 4, 4, 4, 3, 3, 3, 3, 3, 3, 3, 3, 3, 3, 3, 3, 3, 3, 3, 3, 3, 3, 3, 3, 3, 3, 3, 1, 3, 3, 3, 3, 3, 3, 4, 1, 1, 1, 1, 1, 1, 6, 4, 4, 4, 4, 4, 4, 3, 3, 3, 3, 3, 3, 3, 3, 3, 3, 3, 3, 3, 3, 3, 3, 3, 3, 3, 3, 3, 3, 3, 1, 3, 3, 3, 3, 3, 3, 4, 1, 1, 1, 1, 1, 1, 6, 4, 4, 4, 4, 4, 4, 3, 3, 3, 3, 3, 3, 3, 3, 3, 3, 3, 3, 3, 3, 3, 3, 3, 3, 3, 3, 3, 3, 3, 1, 3, 3, 3, 3, 3, 3, 4, 1, 1, 1, 1, 1, 1, 6, 4, 4, 4, 4, 4, 4, 3, 3, 3, 3, 3, 3, 3, 3, 3, 3, 3, 3, 3, 3, 3, 3, 3, 3, 3, 3, 3, 3, 3, 1, 3, 3, 3, 3, 3, 3, 4, 1, 1, 1, 1, 1, 1, 6, 4, 4, 4, 4, 4, 4, 3, 3, 3, 3, 3, 3, 3, 3, 3, 3, 3, 3, 3, 3, 3, 3, 3, 3, 3, 3, 3, 3, 3, 1, 3, 3, 3, 3, 3, 3, 4, 1, 1, 1, 1, 1, 1, 6, 4, 4, 4, 4, 4, 4, 3, 3, 3, 3, 3, 3, 3, 3, 3, 3, 3, 3, 3, 3, 3, 3, 3, 3, 3, 3, 3, 3, 3, 1, 3, 3, 3, 3, 3, 3, 4, 1, 1, 1, 1, 1, 1, 6, 4, 4, 4, 4, 4, 4, 3, 3, 3, 3, 3, 3, 3, 3, 3, 3, 3, 3, 3, 3, 3, 3, 3, 3, 3, 3, 3, 3, 3, 1, 3, 3, 3, 3, 3, 3, 4, 1, 1, 1, 1, 1, 1, 6, 4, 4, 4, 4, 4, 4, 3, 3, 3, 3, 3, 3, 3, 3, 3, 3, 3, 3, 3, 3, 3, 3, 3, 3, 3, 3, 3, 3, 3, 1, 3, 3, 3, 3, 3, 3, 4, 1, 1, 1, 1, 1, 1, 6, 4, 4, 4, 4, 4, 4, 7, 7, 7, 7, 7, 7, 7, 7, 7, 7, 7, 7, 7, 7, 7, 7, 7, 7, 7, 7, 7, 7, 7, 7, 7, 7, 7, 7, 7, 7, 7, 7, 7, 7, 7, 7, 7, 7, 7, 7, 7, 7, 7, 7, 7, 7, 7, 7, 7, 7, 7, 7, 7, 7, 7, 7, 7, 7, 7, 7, 7, 7, 7])
_uv = me_cylinder.uv_layers.new(name='UVMap')
_uv.uv.foreach_set('vector', [1.0, 0.5, 1.0, 1.0, 0.8571, 1.0, 0.8571, 0.5, 0.8571, 0.5, 0.8571, 1.0, 0.7143, 1.0, 0.7143, 0.5, 0.7143, 0.5, 0.7143, 1.0, 0.5714, 1.0, 0.5714, 0.5, 0.5714, 0.5, 0.5714, 1.0, 0.4286, 1.0, 0.4286, 0.5, 0.4286, 0.5, 0.4286, 1.0, 0.2857, 1.0, 0.2857, 0.5, 0.1429, 1.0, 0.2857, 1.0, 0.2857, 1.0, 0.1429, 1.0, 0.2857, 0.5, 0.2857, 1.0, 0.1429, 1.0, 0.1429, 0.5, 0.1429, 0.5, 0.1429, 1.0, 2.98e-08, 1.0, 2.98e-08, 0.5, 0.75, 0.49, 0.9376, 0.3996, 0.984, 0.1966, 0.8541, 0.03377, 0.6459, 0.03377, 0.516, 0.1966, 0.5624, 0.3996, 0.1429, 1.0, 0.2857, 1.0, 0.2857, 1.0, 0.1429, 1.0, 0.4286, 1.0, 0.5714, 1.0, 0.5714, 1.0, 0.4286, 1.0, 2.98e-08, 1.0, 0.1429, 1.0, 0.1429, 1.0, 2.98e-08, 1.0, 0.7143, 1.0, 0.8571, 1.0, 0.8571, 1.0, 0.7143, 1.0, 0.2857, 1.0, 0.4286, 1.0, 0.4286, 1.0, 0.2857, 1.0, 0.8571, 1.0, 1.0, 1.0, 1.0, 1.0, 0.8571, 1.0, 0.5714, 1.0, 0.7143, 1.0, 0.7143, 1.0, 0.5714, 1.0, 0.2857, 1.0, 0.4286, 1.0, 0.4286, 1.0, 0.2857, 1.0, 0.4286, 1.0, 0.5714, 1.0, 0.5714, 1.0, 0.4286, 1.0, 0.7143, 1.0, 0.8571, 1.0, 0.8571, 1.0, 0.7143, 1.0, 2.98e-08, 1.0, 0.1429, 1.0, 0.1429, 1.0, 2.98e-08, 1.0, 0.2857, 1.0, 0.4286, 1.0, 0.4286, 1.0, 0.2857, 1.0, 0.5714, 1.0, 0.7143, 1.0, 0.7143, 1.0, 0.5714, 1.0, 0.8571, 1.0, 1.0, 1.0, 1.0, 1.0, 0.8571, 1.0, 0.7143, 1.0, 0.8571, 1.0, 0.8571, 1.0, 0.7143, 1.0, 0.5714, 1.0, 0.7143, 1.0, 0.7143, 1.0, 0.5714, 1.0, 0.8571, 1.0, 1.0, 1.0, 1.0, 1.0, 0.8571, 1.0, 0.1429, 1.0, 0.2857, 1.0, 0.2857, 1.0, 0.1429, 1.0, 0.4286, 1.0, 0.5714, 1.0, 0.5714, 1.0, 0.4286, 1.0, 0.7143, 1.0, 0.8571, 1.0, 0.8571, 1.0, 0.7143, 1.0, 2.98e-08, 1.0, 0.1429, 1.0, 0.1429, 1.0, 2.98e-08, 1.0, 0.1429, 1.0, 0.2857, 1.0, 0.2857, 1.0, 0.1429, 1.0, 2.98e-08, 1.0, 0.1429, 1.0, 0.1429, 1.0, 2.98e-08, 1.0, 0.2857, 1.0, 0.4286, 1.0, 0.4286, 1.0, 0.2857, 1.0, 0.5714, 1.0, 0.7143, 1.0, 0.7143, 1.0, 0.5714, 1.0, 0.8571, 1.0, 1.0, 1.0, 1.0, 1.0, 0.8571, 1.0, 0.1429, 1.0, 0.2857, 1.0, 0.2857, 1.0, 0.1429, 1.0, 0.4286, 1.0, 0.5714, 1.0, 0.5714, 1.0, 0.4286, 1.0, 0.0, 0.0, 0.0, 0.0, 0.0, 0.0, 0.0, 0.0, 0.0, 0.0, 0.0, 0.0, 0.0, 0.0, 0.4286, 1.0, 0.5714, 1.0, 0.5714, 1.0, 0.4286, 1.0, 0.7143, 1.0, 0.8571, 1.0, 0.8571, 1.0, 0.7143, 1.0, 2.98e-08, 1.0, 0.1429, 1.0, 0.1429, 1.0, 2.98e-08, 1.0, 0.2857, 1.0, 0.4286, 1.0, 0.4286, 1.0, 0.2857, 1.0, 0.5714, 1.0, 0.7143, 1.0, 0.7143, 1.0, 0.5714, 1.0, 0.8571, 1.0, 1.0, 1.0, 1.0, 1.0, 0.8571, 1.0, 1.0, 0.5, 1.0, 1.0, 0.8571, 1.0, 0.8571, 0.5, 0.8571, 0.5, 0.8571, 1.0, 0.7143, 1.0, 0.7143, 0.5, 0.7143, 0.5, 0.7143, 1.0, 0.5714, 1.0, 0.5714, 0.5, 0.5714, 0.5, 0.5714, 1.0, 0.4286, 1.0, 0.4286, 0.5, 0.4286, 0.5, 0.4286, 1.0, 0.2857, 1.0, 0.2857, 0.5, 0.1429, 1.0, 0.2857, 1.0, 0.2857, 1.0, 0.1429, 1.0, 0.2857, 0.5, 0.2857, 1.0, 0.1429, 1.0, 0.1429, 0.5, 0.1429, 0.5, 0.1429, 1.0, 2.98e-08, 1.0, 2.98e-08, 0.5, 0.75, 0.49, 0.9376, 0.3996, 0.984, 0.1966, 0.8541, 0.03377, 0.6459, 0.03377, 0.516, 0.1966, 0.5624, 0.3996, 0.1429, 1.0, 0.2857, 1.0, 0.2857, 1.0, 0.1429, 1.0, 0.4286, 1.0, 0.5714, 1.0, 0.5714, 1.0, 0.4286, 1.0, 2.98e-08, 1.0, 0.1429, 1.0, 0.1429, 1.0, 2.98e-08, 1.0, 0.7143, 1.0, 0.8571, 1.0, 0.8571, 1.0, 0.7143, 1.0, 0.2857, 1.0, 0.4286, 1.0, 0.4286, 1.0, 0.2857, 1.0, 0.8571, 1.0, 1.0, 1.0, 1.0, 1.0, 0.8571, 1.0, 0.5714, 1.0, 0.7143, 1.0, 0.7143, 1.0, 0.5714, 1.0, 0.2857, 1.0, 0.4286, 1.0, 0.4286, 1.0, 0.2857, 1.0, 0.4286, 1.0, 0.5714, 1.0, 0.5714, 1.0, 0.4286, 1.0, 0.7143, 1.0, 0.8571, 1.0, 0.8571, 1.0, 0.7143, 1.0, 2.98e-08, 1.0, 0.1429, 1.0, 0.1429, 1.0, 2.98e-08, 1.0, 0.2857, 1.0, 0.4286, 1.0, 0.4286, 1.0, 0.2857, 1.0, 0.5714, 1.0, 0.7143, 1.0, 0.7143, 1.0, 0.5714, 1.0, 0.8571, 1.0, 1.0, 1.0, 1.0, 1.0, 0.8571, 1.0, 0.7143, 1.0, 0.8571, 1.0, 0.8571, 1.0, 0.7143, 1.0, 0.5714, 1.0, 0.7143, 1.0, 0.7143, 1.0, 0.5714, 1.0, 0.8571, 1.0, 1.0, 1.0, 1.0, 1.0, 0.8571, 1.0, 0.1429, 1.0, 0.2857, 1.0, 0.2857, 1.0, 0.1429, 1.0, 0.4286, 1.0, 0.5714, 1.0, 0.5714, 1.0, 0.4286, 1.0, 0.7143, 1.0, 0.8571, 1.0, 0.8571, 1.0, 0.7143, 1.0, 2.98e-08, 1.0, 0.1429, 1.0, 0.1429, 1.0, 2.98e-08, 1.0, 0.1429, 1.0, 0.2857, 1.0, 0.2857, 1.0, 0.1429, 1.0, 2.98e-08, 1.0, 0.1429, 1.0, 0.1429, 1.0, 2.98e-08, 1.0, 0.2857, 1.0, 0.4286, 1.0, 0.4286, 1.0, 0.2857, 1.0, 0.5714, 1.0, 0.7143, 1.0, 0.7143, 1.0, 0.5714, 1.0, 0.8571, 1.0, 1.0, 1.0, 1.0, 1.0, 0.8571, 1.0, 0.1429, 1.0, 0.2857, 1.0, 0.2857, 1.0, 0.1429, 1.0, 0.4286, 1.0, 0.5714, 1.0, 0.5714, 1.0, 0.4286, 1.0, 0.0, 0.0, 0.0, 0.0, 0.0, 0.0, 0.0, 0.0, 0.0, 0.0, 0.0, 0.0, 0.0, 0.0, 0.4286, 1.0, 0.5714, 1.0, 0.5714, 1.0, 0.4286, 1.0, 0.7143, 1.0, 0.8571, 1.0, 0.8571, 1.0, 0.7143, 1.0, 2.98e-08, 1.0, 0.1429, 1.0, 0.1429, 1.0, 2.98e-08, 1.0, 0.2857, 1.0, 0.4286, 1.0, 0.4286, 1.0, 0.2857, 1.0, 0.5714, 1.0, 0.7143, 1.0, 0.7143, 1.0, 0.5714, 1.0, 0.8571, 1.0, 1.0, 1.0, 1.0, 1.0, 0.8571, 1.0, 1.0, 0.5, 1.0, 1.0, 0.8571, 1.0, 0.8571, 0.5, 0.8571, 0.5, 0.8571, 1.0, 0.7143, 1.0, 0.7143, 0.5, 0.7143, 0.5, 0.7143, 1.0, 0.5714, 1.0, 0.5714, 0.5, 0.5714, 0.5, 0.5714, 1.0, 0.4286, 1.0, 0.4286, 0.5, 0.4286, 0.5, 0.4286, 1.0, 0.2857, 1.0, 0.2857, 0.5, 0.1429, 1.0, 0.2857, 1.0, 0.2857, 1.0, 0.1429, 1.0, 0.2857, 0.5, 0.2857, 1.0, 0.1429, 1.0, 0.1429, 0.5, 0.1429, 0.5, 0.1429, 1.0, 2.98e-08, 1.0, 2.98e-08, 0.5, 0.75, 0.49, 0.9376, 0.3996, 0.984, 0.1966, 0.8541, 0.03377, 0.6459, 0.03377, 0.516, 0.1966, 0.5624, 0.3996, 0.1429, 1.0, 0.2857, 1.0, 0.2857, 1.0, 0.1429, 1.0, 0.4286, 1.0, 0.5714, 1.0, 0.5714, 1.0, 0.4286, 1.0, 2.98e-08, 1.0, 0.1429, 1.0, 0.1429, 1.0, 2.98e-08, 1.0, 0.7143, 1.0, 0.8571, 1.0, 0.8571, 1.0, 0.7143, 1.0, 0.2857, 1.0, 0.4286, 1.0, 0.4286, 1.0, 0.2857, 1.0, 0.8571, 1.0, 1.0, 1.0, 1.0, 1.0, 0.8571, 1.0, 0.5714, 1.0, 0.7143, 1.0, 0.7143, 1.0, 0.5714, 1.0, 0.2857, 1.0, 0.4286, 1.0, 0.4286, 1.0, 0.2857, 1.0, 0.4286, 1.0, 0.5714, 1.0, 0.5714, 1.0, 0.4286, 1.0, 0.7143, 1.0, 0.8571, 1.0, 0.8571, 1.0, 0.7143, 1.0, 2.98e-08, 1.0, 0.1429, 1.0, 0.1429, 1.0, 2.98e-08, 1.0, 0.2857, 1.0, 0.4286, 1.0, 0.4286, 1.0, 0.2857, 1.0, 0.5714, 1.0, 0.7143, 1.0, 0.7143, 1.0, 0.5714, 1.0, 0.8571, 1.0, 1.0, 1.0, 1.0, 1.0, 0.8571, 1.0, 0.7143, 1.0, 0.8571, 1.0, 0.8571, 1.0, 0.7143, 1.0, 0.5714, 1.0, 0.7143, 1.0, 0.7143, 1.0, 0.5714, 1.0, 0.8571, 1.0, 1.0, 1.0, 1.0, 1.0, 0.8571, 1.0, 0.1429, 1.0, 0.2857, 1.0, 0.2857, 1.0, 0.1429, 1.0, 0.4286, 1.0, 0.5714, 1.0, 0.5714, 1.0, 0.4286, 1.0, 0.7143, 1.0, 0.8571, 1.0, 0.8571, 1.0, 0.7143, 1.0, 2.98e-08, 1.0, 0.1429, 1.0, 0.1429, 1.0, 2.98e-08, 1.0, 0.1429, 1.0, 0.2857, 1.0, 0.2857, 1.0, 0.1429, 1.0, 2.98e-08, 1.0, 0.1429, 1.0, 0.1429, 1.0, 2.98e-08, 1.0, 0.2857, 1.0, 0.4286, 1.0, 0.4286, 1.0, 0.2857, 1.0, 0.5714, 1.0, 0.7143, 1.0, 0.7143, 1.0, 0.5714, 1.0, 0.8571, 1.0, 1.0, 1.0, 1.0, 1.0, 0.8571, 1.0, 0.1429, 1.0, 0.2857, 1.0, 0.2857, 1.0, 0.1429, 1.0, 0.4286, 1.0, 0.5714, 1.0, 0.5714, 1.0, 0.4286, 1.0, 0.0, 0.0, 0.0, 0.0, 0.0, 0.0, 0.0, 0.0, 0.0, 0.0, 0.0, 0.0, 0.0, 0.0, 0.4286, 1.0, 0.5714, 1.0, 0.5714, 1.0, 0.4286, 1.0, 0.7143, 1.0, 0.8571, 1.0, 0.8571, 1.0, 0.7143, 1.0, 2.98e-08, 1.0, 0.1429, 1.0, 0.1429, 1.0, 2.98e-08, 1.0, 0.2857, 1.0, 0.4286, 1.0, 0.4286, 1.0, 0.2857, 1.0, 0.5714, 1.0, 0.7143, 1.0, 0.7143, 1.0, 0.5714, 1.0, 0.8571, 1.0, 1.0, 1.0, 1.0, 1.0, 0.8571, 1.0, 1.0, 0.5, 1.0, 1.0, 0.8571, 1.0, 0.8571, 0.5, 0.8571, 0.5, 0.8571, 1.0, 0.7143, 1.0, 0.7143, 0.5, 0.7143, 0.5, 0.7143, 1.0, 0.5714, 1.0, 0.5714, 0.5, 0.5714, 0.5, 0.5714, 1.0, 0.4286, 1.0, 0.4286, 0.5, 0.4286, 0.5, 0.4286, 1.0, 0.2857, 1.0, 0.2857, 0.5, 0.1429, 1.0, 0.2857, 1.0, 0.2857, 1.0, 0.1429, 1.0, 0.2857, 0.5, 0.2857, 1.0, 0.1429, 1.0, 0.1429, 0.5, 0.1429, 0.5, 0.1429, 1.0, 2.98e-08, 1.0, 2.98e-08, 0.5, 0.75, 0.49, 0.9376, 0.3996, 0.984, 0.1966, 0.8541, 0.03377, 0.6459, 0.03377, 0.516, 0.1966, 0.5624, 0.3996, 0.1429, 1.0, 0.2857, 1.0, 0.2857, 1.0, 0.1429, 1.0, 0.4286, 1.0, 0.5714, 1.0, 0.5714, 1.0, 0.4286, 1.0, 2.98e-08, 1.0, 0.1429, 1.0, 0.1429, 1.0, 2.98e-08, 1.0, 0.7143, 1.0, 0.8571, 1.0, 0.8571, 1.0, 0.7143, 1.0, 0.2857, 1.0, 0.4286, 1.0, 0.4286, 1.0, 0.2857, 1.0, 0.8571, 1.0, 1.0, 1.0, 1.0, 1.0, 0.8571, 1.0, 0.5714, 1.0, 0.7143, 1.0, 0.7143, 1.0, 0.5714, 1.0, 0.2857, 1.0, 0.4286, 1.0, 0.4286, 1.0, 0.2857, 1.0, 0.4286, 1.0, 0.5714, 1.0, 0.5714, 1.0, 0.4286, 1.0, 0.7143, 1.0, 0.8571, 1.0, 0.8571, 1.0, 0.7143, 1.0, 2.98e-08, 1.0, 0.1429, 1.0, 0.1429, 1.0, 2.98e-08, 1.0, 0.2857, 1.0, 0.4286, 1.0, 0.4286, 1.0, 0.2857, 1.0, 0.5714, 1.0, 0.7143, 1.0, 0.7143, 1.0, 0.5714, 1.0, 0.8571, 1.0, 1.0, 1.0, 1.0, 1.0, 0.8571, 1.0, 0.7143, 1.0, 0.8571, 1.0, 0.8571, 1.0, 0.7143, 1.0, 0.5714, 1.0, 0.7143, 1.0, 0.7143, 1.0, 0.5714, 1.0, 0.8571, 1.0, 1.0, 1.0, 1.0, 1.0, 0.8571, 1.0, 0.1429, 1.0, 0.2857, 1.0, 0.2857, 1.0, 0.1429, 1.0, 0.4286, 1.0, 0.5714, 1.0, 0.5714, 1.0, 0.4286, 1.0, 0.7143, 1.0, 0.8571, 1.0, 0.8571, 1.0, 0.7143, 1.0, 2.98e-08, 1.0, 0.1429, 1.0, 0.1429, 1.0, 2.98e-08, 1.0, 0.1429, 1.0, 0.2857, 1.0, 0.2857, 1.0, 0.1429, 1.0, 2.98e-08, 1.0, 0.1429, 1.0, 0.1429, 1.0, 2.98e-08, 1.0, 0.2857, 1.0, 0.4286, 1.0, 0.4286, 1.0, 0.2857, 1.0, 0.5714, 1.0, 0.7143, 1.0, 0.7143, 1.0, 0.5714, 1.0, 0.8571, 1.0, 1.0, 1.0, 1.0, 1.0, 0.8571, 1.0, 0.1429, 1.0, 0.2857, 1.0, 0.2857, 1.0, 0.1429, 1.0, 0.4286, 1.0, 0.5714, 1.0, 0.5714, 1.0, 0.4286, 1.0, 0.0, 0.0, 0.0, 0.0, 0.0, 0.0, 0.0, 0.0, 0.0, 0.0, 0.0, 0.0, 0.0, 0.0, 0.4286, 1.0, 0.5714, 1.0, 0.5714, 1.0, 0.4286, 1.0, 0.7143, 1.0, 0.8571, 1.0, 0.8571, 1.0, 0.7143, 1.0, 2.98e-08, 1.0, 0.1429, 1.0, 0.1429, 1.0, 2.98e-08, 1.0, 0.2857, 1.0, 0.4286, 1.0, 0.4286, 1.0, 0.2857, 1.0, 0.5714, 1.0, 0.7143, 1.0, 0.7143, 1.0, 0.5714, 1.0, 0.8571, 1.0, 1.0, 1.0, 1.0, 1.0, 0.8571, 1.0, 1.0, 0.5, 1.0, 1.0, 0.8571, 1.0, 0.8571, 0.5, 0.8571, 0.5, 0.8571, 1.0, 0.7143, 1.0, 0.7143, 0.5, 0.7143, 0.5, 0.7143, 1.0, 0.5714, 1.0, 0.5714, 0.5, 0.5714, 0.5, 0.5714, 1.0, 0.4286, 1.0, 0.4286, 0.5, 0.4286, 0.5, 0.4286, 1.0, 0.2857, 1.0, 0.2857, 0.5, 0.1429, 1.0, 0.2857, 1.0, 0.2857, 1.0, 0.1429, 1.0, 0.2857, 0.5, 0.2857, 1.0, 0.1429, 1.0, 0.1429, 0.5, 0.1429, 0.5, 0.1429, 1.0, 2.98e-08, 1.0, 2.98e-08, 0.5, 0.75, 0.49, 0.9376, 0.3996, 0.984, 0.1966, 0.8541, 0.03377, 0.6459, 0.03377, 0.516, 0.1966, 0.5624, 0.3996, 0.1429, 1.0, 0.2857, 1.0, 0.2857, 1.0, 0.1429, 1.0, 0.4286, 1.0, 0.5714, 1.0, 0.5714, 1.0, 0.4286, 1.0, 2.98e-08, 1.0, 0.1429, 1.0, 0.1429, 1.0, 2.98e-08, 1.0, 0.7143, 1.0, 0.8571, 1.0, 0.8571, 1.0, 0.7143, 1.0, 0.2857, 1.0, 0.4286, 1.0, 0.4286, 1.0, 0.2857, 1.0, 0.8571, 1.0, 1.0, 1.0, 1.0, 1.0, 0.8571, 1.0, 0.5714, 1.0, 0.7143, 1.0, 0.7143, 1.0, 0.5714, 1.0, 0.2857, 1.0, 0.4286, 1.0, 0.4286, 1.0, 0.2857, 1.0, 0.4286, 1.0, 0.5714, 1.0, 0.5714, 1.0, 0.4286, 1.0, 0.7143, 1.0, 0.8571, 1.0, 0.8571, 1.0, 0.7143, 1.0, 2.98e-08, 1.0, 0.1429, 1.0, 0.1429, 1.0, 2.98e-08, 1.0, 0.2857, 1.0, 0.4286, 1.0, 0.4286, 1.0, 0.2857, 1.0, 0.5714, 1.0, 0.7143, 1.0, 0.7143, 1.0, 0.5714, 1.0, 0.8571, 1.0, 1.0, 1.0, 1.0, 1.0, 0.8571, 1.0, 0.7143, 1.0, 0.8571, 1.0, 0.8571, 1.0, 0.7143, 1.0, 0.5714, 1.0, 0.7143, 1.0, 0.7143, 1.0, 0.5714, 1.0, 0.8571, 1.0, 1.0, 1.0, 1.0, 1.0, 0.8571, 1.0, 0.1429, 1.0, 0.2857, 1.0, 0.2857, 1.0, 0.1429, 1.0, 0.4286, 1.0, 0.5714, 1.0, 0.5714, 1.0, 0.4286, 1.0, 0.7143, 1.0, 0.8571, 1.0, 0.8571, 1.0, 0.7143, 1.0, 2.98e-08, 1.0, 0.1429, 1.0, 0.1429, 1.0, 2.98e-08, 1.0, 0.1429, 1.0, 0.2857, 1.0, 0.2857, 1.0, 0.1429, 1.0, 2.98e-08, 1.0, 0.1429, 1.0, 0.1429, 1.0, 2.98e-08, 1.0, 0.2857, 1.0, 0.4286, 1.0, 0.4286, 1.0, 0.2857, 1.0, 0.5714, 1.0, 0.7143, 1.0, 0.7143, 1.0, 0.5714, 1.0, 0.8571, 1.0, 1.0, 1.0, 1.0, 1.0, 0.8571, 1.0, 0.1429, 1.0, 0.2857, 1.0, 0.2857, 1.0, 0.1429, 1.0, 0.4286, 1.0, 0.5714, 1.0, 0.5714, 1.0, 0.4286, 1.0, 0.0, 0.0, 0.0, 0.0, 0.0, 0.0, 0.0, 0.0, 0.0, 0.0, 0.0, 0.0, 0.0, 0.0, 0.4286, 1.0, 0.5714, 1.0, 0.5714, 1.0, 0.4286, 1.0, 0.7143, 1.0, 0.8571, 1.0, 0.8571, 1.0, 0.7143, 1.0, 2.98e-08, 1.0, 0.1429, 1.0, 0.1429, 1.0, 2.98e-08, 1.0, 0.2857, 1.0, 0.4286, 1.0, 0.4286, 1.0, 0.2857, 1.0, 0.5714, 1.0, 0.7143, 1.0, 0.7143, 1.0, 0.5714, 1.0, 0.8571, 1.0, 1.0, 1.0, 1.0, 1.0, 0.8571, 1.0, 1.0, 0.5, 1.0, 1.0, 0.8571, 1.0, 0.8571, 0.5, 0.8571, 0.5, 0.8571, 1.0, 0.7143, 1.0, 0.7143, 0.5, 0.7143, 0.5, 0.7143, 1.0, 0.5714, 1.0, 0.5714, 0.5, 0.5714, 0.5, 0.5714, 1.0, 0.4286, 1.0, 0.4286, 0.5, 0.4286, 0.5, 0.4286, 1.0, 0.2857, 1.0, 0.2857, 0.5, 0.1429, 1.0, 0.2857, 1.0, 0.2857, 1.0, 0.1429, 1.0, 0.2857, 0.5, 0.2857, 1.0, 0.1429, 1.0, 0.1429, 0.5, 0.1429, 0.5, 0.1429, 1.0, 2.98e-08, 1.0, 2.98e-08, 0.5, 0.75, 0.49, 0.9376, 0.3996, 0.984, 0.1966, 0.8541, 0.03377, 0.6459, 0.03377, 0.516, 0.1966, 0.5624, 0.3996, 0.1429, 1.0, 0.2857, 1.0, 0.2857, 1.0, 0.1429, 1.0, 0.4286, 1.0, 0.5714, 1.0, 0.5714, 1.0, 0.4286, 1.0, 2.98e-08, 1.0, 0.1429, 1.0, 0.1429, 1.0, 2.98e-08, 1.0, 0.7143, 1.0, 0.8571, 1.0, 0.8571, 1.0, 0.7143, 1.0, 0.2857, 1.0, 0.4286, 1.0, 0.4286, 1.0, 0.2857, 1.0, 0.8571, 1.0, 1.0, 1.0, 1.0, 1.0, 0.8571, 1.0, 0.5714, 1.0, 0.7143, 1.0, 0.7143, 1.0, 0.5714, 1.0, 0.2857, 1.0, 0.4286, 1.0, 0.4286, 1.0, 0.2857, 1.0, 0.4286, 1.0, 0.5714, 1.0, 0.5714, 1.0, 0.4286, 1.0, 0.7143, 1.0, 0.8571, 1.0, 0.8571, 1.0, 0.7143, 1.0, 2.98e-08, 1.0, 0.1429, 1.0, 0.1429, 1.0, 2.98e-08, 1.0, 0.2857, 1.0, 0.4286, 1.0, 0.4286, 1.0, 0.2857, 1.0, 0.5714, 1.0, 0.7143, 1.0, 0.7143, 1.0, 0.5714, 1.0, 0.8571, 1.0, 1.0, 1.0, 1.0, 1.0, 0.8571, 1.0, 0.7143, 1.0, 0.8571, 1.0, 0.8571, 1.0, 0.7143, 1.0, 0.5714, 1.0, 0.7143, 1.0, 0.7143, 1.0, 0.5714, 1.0, 0.8571, 1.0, 1.0, 1.0, 1.0, 1.0, 0.8571, 1.0, 0.1429, 1.0, 0.2857, 1.0, 0.2857, 1.0, 0.1429, 1.0, 0.4286, 1.0, 0.5714, 1.0, 0.5714, 1.0, 0.4286, 1.0, 0.7143, 1.0, 0.8571, 1.0, 0.8571, 1.0, 0.7143, 1.0, 2.98e-08, 1.0, 0.1429, 1.0, 0.1429, 1.0, 2.98e-08, 1.0, 0.1429, 1.0, 0.2857, 1.0, 0.2857, 1.0, 0.1429, 1.0, 2.98e-08, 1.0, 0.1429, 1.0, 0.1429, 1.0, 2.98e-08, 1.0, 0.2857, 1.0, 0.4286, 1.0, 0.4286, 1.0, 0.2857, 1.0, 0.5714, 1.0, 0.7143, 1.0, 0.7143, 1.0, 0.5714, 1.0, 0.8571, 1.0, 1.0, 1.0, 1.0, 1.0, 0.8571, 1.0, 0.1429, 1.0, 0.2857, 1.0, 0.2857, 1.0, 0.1429, 1.0, 0.4286, 1.0, 0.5714, 1.0, 0.5714, 1.0, 0.4286, 1.0, 0.0, 0.0, 0.0, 0.0, 0.0, 0.0, 0.0, 0.0, 0.0, 0.0, 0.0, 0.0, 0.0, 0.0, 0.4286, 1.0, 0.5714, 1.0, 0.5714, 1.0, 0.4286, 1.0, 0.7143, 1.0, 0.8571, 1.0, 0.8571, 1.0, 0.7143, 1.0, 2.98e-08, 1.0, 0.1429, 1.0, 0.1429, 1.0, 2.98e-08, 1.0, 0.2857, 1.0, 0.4286, 1.0, 0.4286, 1.0, 0.2857, 1.0, 0.5714, 1.0, 0.7143, 1.0, 0.7143, 1.0, 0.5714, 1.0, 0.8571, 1.0, 1.0, 1.0, 1.0, 1.0, 0.8571, 1.0, 1.0, 0.5, 1.0, 1.0, 0.8571, 1.0, 0.8571, 0.5, 0.8571, 0.5, 0.8571, 1.0, 0.7143, 1.0, 0.7143, 0.5, 0.7143, 0.5, 0.7143, 1.0, 0.5714, 1.0, 0.5714, 0.5, 0.5714, 0.5, 0.5714, 1.0, 0.4286, 1.0, 0.4286, 0.5, 0.4286, 0.5, 0.4286, 1.0, 0.2857, 1.0, 0.2857, 0.5, 0.1429, 1.0, 0.2857, 1.0, 0.2857, 1.0, 0.1429, 1.0, 0.2857, 0.5, 0.2857, 1.0, 0.1429, 1.0, 0.1429, 0.5, 0.1429, 0.5, 0.1429, 1.0, 2.98e-08, 1.0, 2.98e-08, 0.5, 0.75, 0.49, 0.9376, 0.3996, 0.984, 0.1966, 0.8541, 0.03377, 0.6459, 0.03377, 0.516, 0.1966, 0.5624, 0.3996, 0.1429, 1.0, 0.2857, 1.0, 0.2857, 1.0, 0.1429, 1.0, 0.4286, 1.0, 0.5714, 1.0, 0.5714, 1.0, 0.4286, 1.0, 2.98e-08, 1.0, 0.1429, 1.0, 0.1429, 1.0, 2.98e-08, 1.0, 0.7143, 1.0, 0.8571, 1.0, 0.8571, 1.0, 0.7143, 1.0, 0.2857, 1.0, 0.4286, 1.0, 0.4286, 1.0, 0.2857, 1.0, 0.8571, 1.0, 1.0, 1.0, 1.0, 1.0, 0.8571, 1.0, 0.5714, 1.0, 0.7143, 1.0, 0.7143, 1.0, 0.5714, 1.0, 0.2857, 1.0, 0.4286, 1.0, 0.4286, 1.0, 0.2857, 1.0, 0.4286, 1.0, 0.5714, 1.0, 0.5714, 1.0, 0.4286, 1.0, 0.7143, 1.0, 0.8571, 1.0, 0.8571, 1.0, 0.7143, 1.0, 2.98e-08, 1.0, 0.1429, 1.0, 0.1429, 1.0, 2.98e-08, 1.0, 0.2857, 1.0, 0.4286, 1.0, 0.4286, 1.0, 0.2857, 1.0, 0.5714, 1.0, 0.7143, 1.0, 0.7143, 1.0, 0.5714, 1.0, 0.8571, 1.0, 1.0, 1.0, 1.0, 1.0, 0.8571, 1.0, 0.7143, 1.0, 0.8571, 1.0, 0.8571, 1.0, 0.7143, 1.0, 0.5714, 1.0, 0.7143, 1.0, 0.7143, 1.0, 0.5714, 1.0, 0.8571, 1.0, 1.0, 1.0, 1.0, 1.0, 0.8571, 1.0, 0.1429, 1.0, 0.2857, 1.0, 0.2857, 1.0, 0.1429, 1.0, 0.4286, 1.0, 0.5714, 1.0, 0.5714, 1.0, 0.4286, 1.0, 0.7143, 1.0, 0.8571, 1.0, 0.8571, 1.0, 0.7143, 1.0, 2.98e-08, 1.0, 0.1429, 1.0, 0.1429, 1.0, 2.98e-08, 1.0, 0.1429, 1.0, 0.2857, 1.0, 0.2857, 1.0, 0.1429, 1.0, 2.98e-08, 1.0, 0.1429, 1.0, 0.1429, 1.0, 2.98e-08, 1.0, 0.2857, 1.0, 0.4286, 1.0, 0.4286, 1.0, 0.2857, 1.0, 0.5714, 1.0, 0.7143, 1.0, 0.7143, 1.0, 0.5714, 1.0, 0.8571, 1.0, 1.0, 1.0, 1.0, 1.0, 0.8571, 1.0, 0.1429, 1.0, 0.2857, 1.0, 0.2857, 1.0, 0.1429, 1.0, 0.4286, 1.0, 0.5714, 1.0, 0.5714, 1.0, 0.4286, 1.0, 0.0, 0.0, 0.0, 0.0, 0.0, 0.0, 0.0, 0.0, 0.0, 0.0, 0.0, 0.0, 0.0, 0.0, 0.4286, 1.0, 0.5714, 1.0, 0.5714, 1.0, 0.4286, 1.0, 0.7143, 1.0, 0.8571, 1.0, 0.8571, 1.0, 0.7143, 1.0, 2.98e-08, 1.0, 0.1429, 1.0, 0.1429, 1.0, 2.98e-08, 1.0, 0.2857, 1.0, 0.4286, 1.0, 0.4286, 1.0, 0.2857, 1.0, 0.5714, 1.0, 0.7143, 1.0, 0.7143, 1.0, 0.5714, 1.0, 0.8571, 1.0, 1.0, 1.0, 1.0, 1.0, 0.8571, 1.0, 1.0, 0.5, 1.0, 1.0, 0.8571, 1.0, 0.8571, 0.5, 0.8571, 0.5, 0.8571, 1.0, 0.7143, 1.0, 0.7143, 0.5, 0.7143, 0.5, 0.7143, 1.0, 0.5714, 1.0, 0.5714, 0.5, 0.5714, 0.5, 0.5714, 1.0, 0.4286, 1.0, 0.4286, 0.5, 0.4286, 0.5, 0.4286, 1.0, 0.2857, 1.0, 0.2857, 0.5, 0.1429, 1.0, 0.2857, 1.0, 0.2857, 1.0, 0.1429, 1.0, 0.2857, 0.5, 0.2857, 1.0, 0.1429, 1.0, 0.1429, 0.5, 0.1429, 0.5, 0.1429, 1.0, 2.98e-08, 1.0, 2.98e-08, 0.5, 0.75, 0.49, 0.9376, 0.3996, 0.984, 0.1966, 0.8541, 0.03377, 0.6459, 0.03377, 0.516, 0.1966, 0.5624, 0.3996, 0.1429, 1.0, 0.2857, 1.0, 0.2857, 1.0, 0.1429, 1.0, 0.4286, 1.0, 0.5714, 1.0, 0.5714, 1.0, 0.4286, 1.0, 2.98e-08, 1.0, 0.1429, 1.0, 0.1429, 1.0, 2.98e-08, 1.0, 0.7143, 1.0, 0.8571, 1.0, 0.8571, 1.0, 0.7143, 1.0, 0.2857, 1.0, 0.4286, 1.0, 0.4286, 1.0, 0.2857, 1.0, 0.8571, 1.0, 1.0, 1.0, 1.0, 1.0, 0.8571, 1.0, 0.5714, 1.0, 0.7143, 1.0, 0.7143, 1.0, 0.5714, 1.0, 0.2857, 1.0, 0.4286, 1.0, 0.4286, 1.0, 0.2857, 1.0, 0.4286, 1.0, 0.5714, 1.0, 0.5714, 1.0, 0.4286, 1.0, 0.7143, 1.0, 0.8571, 1.0, 0.8571, 1.0, 0.7143, 1.0, 2.98e-08, 1.0, 0.1429, 1.0, 0.1429, 1.0, 2.98e-08, 1.0, 0.2857, 1.0, 0.4286, 1.0, 0.4286, 1.0, 0.2857, 1.0, 0.5714, 1.0, 0.7143, 1.0, 0.7143, 1.0, 0.5714, 1.0, 0.8571, 1.0, 1.0, 1.0, 1.0, 1.0, 0.8571, 1.0, 0.7143, 1.0, 0.8571, 1.0, 0.8571, 1.0, 0.7143, 1.0, 0.5714, 1.0, 0.7143, 1.0, 0.7143, 1.0, 0.5714, 1.0, 0.8571, 1.0, 1.0, 1.0, 1.0, 1.0, 0.8571, 1.0, 0.1429, 1.0, 0.2857, 1.0, 0.2857, 1.0, 0.1429, 1.0, 0.4286, 1.0, 0.5714, 1.0, 0.5714, 1.0, 0.4286, 1.0, 0.7143, 1.0, 0.8571, 1.0, 0.8571, 1.0, 0.7143, 1.0, 2.98e-08, 1.0, 0.1429, 1.0, 0.1429, 1.0, 2.98e-08, 1.0, 0.1429, 1.0, 0.2857, 1.0, 0.2857, 1.0, 0.1429, 1.0, 2.98e-08, 1.0, 0.1429, 1.0, 0.1429, 1.0, 2.98e-08, 1.0, 0.2857, 1.0, 0.4286, 1.0, 0.4286, 1.0, 0.2857, 1.0, 0.5714, 1.0, 0.7143, 1.0, 0.7143, 1.0, 0.5714, 1.0, 0.8571, 1.0, 1.0, 1.0, 1.0, 1.0, 0.8571, 1.0, 0.1429, 1.0, 0.2857, 1.0, 0.2857, 1.0, 0.1429, 1.0, 0.4286, 1.0, 0.5714, 1.0, 0.5714, 1.0, 0.4286, 1.0, 0.0, 0.0, 0.0, 0.0, 0.0, 0.0, 0.0, 0.0, 0.0, 0.0, 0.0, 0.0, 0.0, 0.0, 0.4286, 1.0, 0.5714, 1.0, 0.5714, 1.0, 0.4286, 1.0, 0.7143, 1.0, 0.8571, 1.0, 0.8571, 1.0, 0.7143, 1.0, 2.98e-08, 1.0, 0.1429, 1.0, 0.1429, 1.0, 2.98e-08, 1.0, 0.2857, 1.0, 0.4286, 1.0, 0.4286, 1.0, 0.2857, 1.0, 0.5714, 1.0, 0.7143, 1.0, 0.7143, 1.0, 0.5714, 1.0, 0.8571, 1.0, 1.0, 1.0, 1.0, 1.0, 0.8571, 1.0, 1.0, 0.5, 1.0, 1.0, 0.8571, 1.0, 0.8571, 0.5, 0.8571, 0.5, 0.8571, 1.0, 0.7143, 1.0, 0.7143, 0.5, 0.7143, 0.5, 0.7143, 1.0, 0.5714, 1.0, 0.5714, 0.5, 0.5714, 0.5, 0.5714, 1.0, 0.4286, 1.0, 0.4286, 0.5, 0.4286, 0.5, 0.4286, 1.0, 0.2857, 1.0, 0.2857, 0.5, 0.1429, 1.0, 0.2857, 1.0, 0.2857, 1.0, 0.1429, 1.0, 0.2857, 0.5, 0.2857, 1.0, 0.1429, 1.0, 0.1429, 0.5, 0.1429, 0.5, 0.1429, 1.0, 2.98e-08, 1.0, 2.98e-08, 0.5, 0.75, 0.49, 0.9376, 0.3996, 0.984, 0.1966, 0.8541, 0.03377, 0.6459, 0.03377, 0.516, 0.1966, 0.5624, 0.3996, 0.1429, 1.0, 0.2857, 1.0, 0.2857, 1.0, 0.1429, 1.0, 0.4286, 1.0, 0.5714, 1.0, 0.5714, 1.0, 0.4286, 1.0, 2.98e-08, 1.0, 0.1429, 1.0, 0.1429, 1.0, 2.98e-08, 1.0, 0.7143, 1.0, 0.8571, 1.0, 0.8571, 1.0, 0.7143, 1.0, 0.2857, 1.0, 0.4286, 1.0, 0.4286, 1.0, 0.2857, 1.0, 0.8571, 1.0, 1.0, 1.0, 1.0, 1.0, 0.8571, 1.0, 0.5714, 1.0, 0.7143, 1.0, 0.7143, 1.0, 0.5714, 1.0, 0.2857, 1.0, 0.4286, 1.0, 0.4286, 1.0, 0.2857, 1.0, 0.4286, 1.0, 0.5714, 1.0, 0.5714, 1.0, 0.4286, 1.0, 0.7143, 1.0, 0.8571, 1.0, 0.8571, 1.0, 0.7143, 1.0, 2.98e-08, 1.0, 0.1429, 1.0, 0.1429, 1.0, 2.98e-08, 1.0, 0.2857, 1.0, 0.4286, 1.0, 0.4286, 1.0, 0.2857, 1.0, 0.5714, 1.0, 0.7143, 1.0, 0.7143, 1.0, 0.5714, 1.0, 0.8571, 1.0, 1.0, 1.0, 1.0, 1.0, 0.8571, 1.0, 0.7143, 1.0, 0.8571, 1.0, 0.8571, 1.0, 0.7143, 1.0, 0.5714, 1.0, 0.7143, 1.0, 0.7143, 1.0, 0.5714, 1.0, 0.8571, 1.0, 1.0, 1.0, 1.0, 1.0, 0.8571, 1.0, 0.1429, 1.0, 0.2857, 1.0, 0.2857, 1.0, 0.1429, 1.0, 0.4286, 1.0, 0.5714, 1.0, 0.5714, 1.0, 0.4286, 1.0, 0.7143, 1.0, 0.8571, 1.0, 0.8571, 1.0, 0.7143, 1.0, 2.98e-08, 1.0, 0.1429, 1.0, 0.1429, 1.0, 2.98e-08, 1.0, 0.1429, 1.0, 0.2857, 1.0, 0.2857, 1.0, 0.1429, 1.0, 2.98e-08, 1.0, 0.1429, 1.0, 0.1429, 1.0, 2.98e-08, 1.0, 0.2857, 1.0, 0.4286, 1.0, 0.4286, 1.0, 0.2857, 1.0, 0.5714, 1.0, 0.7143, 1.0, 0.7143, 1.0, 0.5714, 1.0, 0.8571, 1.0, 1.0, 1.0, 1.0, 1.0, 0.8571, 1.0, 0.1429, 1.0, 0.2857, 1.0, 0.2857, 1.0, 0.1429, 1.0, 0.4286, 1.0, 0.5714, 1.0, 0.5714, 1.0, 0.4286, 1.0, 0.0, 0.0, 0.0, 0.0, 0.0, 0.0, 0.0, 0.0, 0.0, 0.0, 0.0, 0.0, 0.0, 0.0, 0.4286, 1.0, 0.5714, 1.0, 0.5714, 1.0, 0.4286, 1.0, 0.7143, 1.0, 0.8571, 1.0, 0.8571, 1.0, 0.7143, 1.0, 2.98e-08, 1.0, 0.1429, 1.0, 0.1429, 1.0, 2.98e-08, 1.0, 0.2857, 1.0, 0.4286, 1.0, 0.4286, 1.0, 0.2857, 1.0, 0.5714, 1.0, 0.7143, 1.0, 0.7143, 1.0, 0.5714, 1.0, 0.8571, 1.0, 1.0, 1.0, 1.0, 1.0, 0.8571, 1.0, 0.8571, 1.0, 1.0, 1.0, 1.0, 1.0, 0.8571, 1.0, 0.5714, 1.0, 0.7143, 1.0, 0.7143, 1.0, 0.5714, 1.0, 0.2857, 1.0, 0.4286, 1.0, 0.4286, 1.0, 0.2857, 1.0, 2.98e-08, 1.0, 0.1429, 1.0, 0.1429, 1.0, 2.98e-08, 1.0, 0.7143, 1.0, 0.8571, 1.0, 0.8571, 1.0, 0.7143, 1.0, 0.4286, 1.0, 0.5714, 1.0, 0.5714, 1.0, 0.4286, 1.0, 0.1429, 1.0, 0.2857, 1.0, 0.2857, 1.0, 0.1429, 1.0, 0.8571, 1.0, 1.0, 1.0, 1.0, 1.0, 0.8571, 1.0, 0.5714, 1.0, 0.7143, 1.0, 0.7143, 1.0, 0.5714, 1.0, 0.2857, 1.0, 0.4286, 1.0, 0.4286, 1.0, 0.2857, 1.0, 2.98e-08, 1.0, 0.1429, 1.0, 0.1429, 1.0, 2.98e-08, 1.0, 0.7143, 1.0, 0.8571, 1.0, 0.8571, 1.0, 0.7143, 1.0, 0.4286, 1.0, 0.5714, 1.0, 0.5714, 1.0, 0.4286, 1.0, 0.1429, 1.0, 0.2857, 1.0, 0.2857, 1.0, 0.1429, 1.0, 0.8571, 1.0, 1.0, 1.0, 1.0, 1.0, 0.8571, 1.0, 0.5714, 1.0, 0.7143, 1.0, 0.7143, 1.0, 0.5714, 1.0, 0.2857, 1.0, 0.4286, 1.0, 0.4286, 1.0, 0.2857, 1.0, 2.98e-08, 1.0, 0.1429, 1.0, 0.1429, 1.0, 2.98e-08, 1.0, 0.7143, 1.0, 0.8571, 1.0, 0.8571, 1.0, 0.7143, 1.0, 0.4286, 1.0, 0.5714, 1.0, 0.5714, 1.0, 0.4286, 1.0, 0.1429, 1.0, 0.2857, 1.0, 0.2857, 1.0, 0.1429, 1.0, 0.8571, 1.0, 1.0, 1.0, 1.0, 1.0, 0.8571, 1.0, 0.5714, 1.0, 0.7143, 1.0, 0.7143, 1.0, 0.5714, 1.0, 0.2857, 1.0, 0.4286, 1.0, 0.4286, 1.0, 0.2857, 1.0, 2.98e-08, 1.0, 0.1429, 1.0, 0.1429, 1.0, 2.98e-08, 1.0, 0.7143, 1.0, 0.8571, 1.0, 0.8571, 1.0, 0.7143, 1.0, 0.4286, 1.0, 0.5714, 1.0, 0.5714, 1.0, 0.4286, 1.0, 0.1429, 1.0, 0.2857, 1.0, 0.2857, 1.0, 0.1429, 1.0, 0.8571, 1.0, 1.0, 1.0, 1.0, 1.0, 0.8571, 1.0, 0.5714, 1.0, 0.7143, 1.0, 0.7143, 1.0, 0.5714, 1.0, 0.2857, 1.0, 0.4286, 1.0, 0.4286, 1.0, 0.2857, 1.0, 2.98e-08, 1.0, 0.1429, 1.0, 0.1429, 1.0, 2.98e-08, 1.0, 0.7143, 1.0, 0.8571, 1.0, 0.8571, 1.0, 0.7143, 1.0, 0.4286, 1.0, 0.5714, 1.0, 0.5714, 1.0, 0.4286, 1.0, 0.1429, 1.0, 0.2857, 1.0, 0.2857, 1.0, 0.1429, 1.0, 0.8571, 1.0, 1.0, 1.0, 1.0, 1.0, 0.8571, 1.0, 0.5714, 1.0, 0.7143, 1.0, 0.7143, 1.0, 0.5714, 1.0, 0.2857, 1.0, 0.4286, 1.0, 0.4286, 1.0, 0.2857, 1.0, 2.98e-08, 1.0, 0.1429, 1.0, 0.1429, 1.0, 2.98e-08, 1.0, 0.7143, 1.0, 0.8571, 1.0, 0.8571, 1.0, 0.7143, 1.0, 0.4286, 1.0, 0.5714, 1.0, 0.5714, 1.0, 0.4286, 1.0, 0.1429, 1.0, 0.2857, 1.0, 0.2857, 1.0, 0.1429, 1.0, 0.8571, 1.0, 1.0, 1.0, 1.0, 1.0, 0.8571, 1.0, 0.5714, 1.0, 0.7143, 1.0, 0.7143, 1.0, 0.5714, 1.0, 0.2857, 1.0, 0.4286, 1.0, 0.4286, 1.0, 0.2857, 1.0, 2.98e-08, 1.0, 0.1429, 1.0, 0.1429, 1.0, 2.98e-08, 1.0, 0.7143, 1.0, 0.8571, 1.0, 0.8571, 1.0, 0.7143, 1.0, 0.4286, 1.0, 0.5714, 1.0, 0.5714, 1.0, 0.4286, 1.0, 0.1429, 1.0, 0.2857, 1.0, 0.2857, 1.0, 0.1429, 1.0, 0.8571, 1.0, 1.0, 1.0, 1.0, 1.0, 0.8571, 1.0, 0.5714, 1.0, 0.7143, 1.0, 0.7143, 1.0, 0.5714, 1.0, 0.2857, 1.0, 0.4286, 1.0, 0.4286, 1.0, 0.2857, 1.0, 2.98e-08, 1.0, 0.1429, 1.0, 0.1429, 1.0, 2.98e-08, 1.0, 0.7143, 1.0, 0.8571, 1.0, 0.8571, 1.0, 0.7143, 1.0, 0.4286, 1.0, 0.5714, 1.0, 0.5714, 1.0, 0.4286, 1.0, 0.1429, 1.0, 0.2857, 1.0, 0.2857, 1.0, 0.1429, 1.0, 0.8571, 1.0, 1.0, 1.0, 1.0, 1.0, 0.8571, 1.0, 0.5714, 1.0, 0.7143, 1.0, 0.7143, 1.0, 0.5714, 1.0, 0.2857, 1.0, 0.4286, 1.0, 0.4286, 1.0, 0.2857, 1.0, 2.98e-08, 1.0, 0.1429, 1.0, 0.1429, 1.0, 2.98e-08, 1.0, 0.7143, 1.0, 0.8571, 1.0, 0.8571, 1.0, 0.7143, 1.0, 0.4286, 1.0, 0.5714, 1.0, 0.5714, 1.0, 0.4286, 1.0, 0.1429, 1.0, 0.2857, 1.0, 0.2857, 1.0, 0.1429, 1.0])
me_cylinder.materials.append(mat_purple)
me_cylinder.materials.append(mat_stem)
me_cylinder.materials.append(mat_purple_001)
me_cylinder.materials.append(mat_stem_001)
me_cylinder.materials.append(mat_blue_001)
me_cylinder.materials.append(mat_yellow)
me_cylinder.materials.append(mat_blue_002)
me_cylinder.materials.append(mat_blue)
me_cylinder.use_remesh_preserve_volume = False
me_cylinder.use_remesh_preserve_attributes = False
me_cylinder.use_mirror_vertex_groups = False
me_cylinder.update()

# ---- objects
ob_cylinder = bpy.data.objects.new('Cylinder', me_cylinder)

# ---- transforms, parenting, visibility, modifiers, constraints
ob_cylinder.location = (0.0, 0.0, 0.0)
ob_cylinder.lineart.crease_threshold = 0.0

# ---- collection membership
col_collection.objects.link(ob_cylinder)

# ---- scene / render settings (as saved in the file)
scene.frame_start = 1; scene.frame_end = 250; scene.frame_set(1)
scene.render.engine = 'BLENDER_EEVEE_NEXT'
scene.cycles.use_denoising = False
scene.cycles.samples = 128
scene.cycles.sampling_pattern = 'TABULATED_SOBOL'
scene.cycles.use_adaptive_sampling = False
scene.cycles.use_light_tree = False
scene.view_settings.view_transform = 'Filmic'
bpy.context.view_layer.update()

# ---- added for rendering (the .blend has no active camera and no usable light): camera, sun
cam_auto = bpy.data.cameras.new('AutoCamera')
cam_auto.lens = 50.0
cam_auto.sensor_width = 36.0
cam_auto.clip_end = 1000.0
ob_auto_camera = bpy.data.objects.new('AutoCamera', cam_auto)
scene.collection.objects.link(ob_auto_camera)
ob_auto_camera.location = (2.33936, -2.73151, 2.85913)
ob_auto_camera.rotation_euler = (1.09748, -7.21219e-08, 0.694738)
scene.camera = ob_auto_camera
light_auto_sun = bpy.data.lights.new('AutoSun', 'SUN')
light_auto_sun.energy = 3.0
light_auto_sun.angle = 0.0523599
ob_auto_sun = bpy.data.objects.new('AutoSun', light_auto_sun)
scene.collection.objects.link(ob_auto_sun)
ob_auto_sun.rotation_euler = (0.872665, 0.174533, 0.523599)
bpy.context.view_layer.update()
